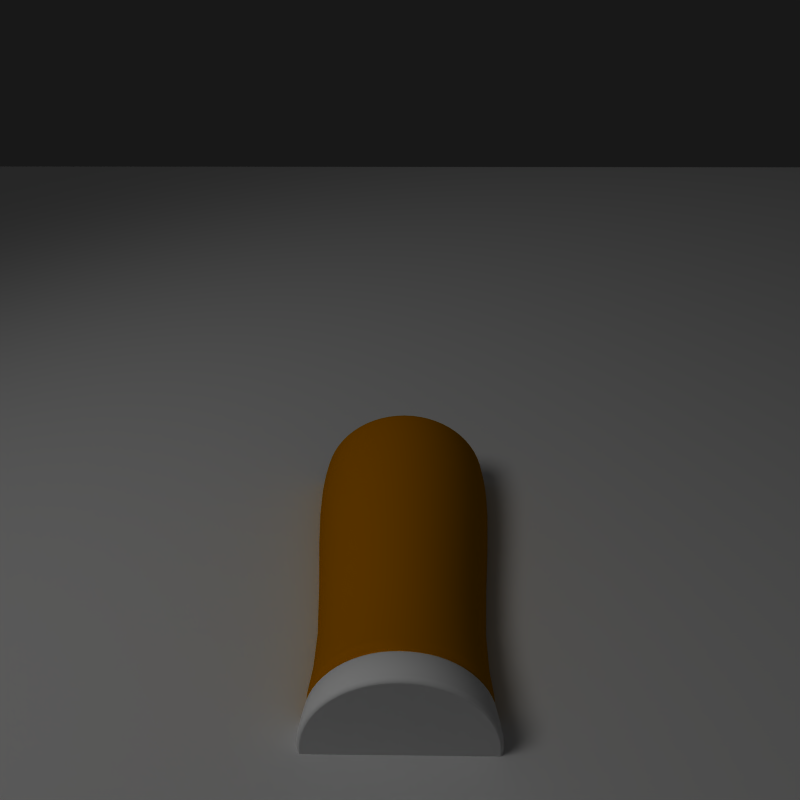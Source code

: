 # Source: beer08.blend  (saved by Blender 2.47.10; exported with 4.5.12 LTS)
import bpy
from mathutils import Matrix  # noqa: F401  (used for matrix-valued properties, if any)

bpy.ops.wm.read_factory_settings(use_empty=True)
scene = bpy.context.scene
scene.name = 'Scene'

# ---- collections
col_collection_1 = bpy.data.collections.new('Collection 1'); scene.collection.children.link(col_collection_1)
col_collection_11 = bpy.data.collections.new('Collection 11'); scene.collection.children.link(col_collection_11)

# ---- materials (node trees are filled in below, after node groups)
mat_foam = bpy.data.materials.new('Foam')
mat_foam.alpha_threshold = 0.0
mat_foam.diffuse_color = (1.0, 1.0, 1.0, 1.0)
mat_foam.roughness = 0.5
mat_foam.specular_intensity = 0.12
mat_glass_002 = bpy.data.materials.new('glass.002')
mat_glass_002.alpha_threshold = 0.0
mat_glass_002.diffuse_color = (0.9185, 0.9185, 0.9185, 1.0)
mat_glass_002.roughness = 0.5
mat_glass_002.specular_intensity = 0.619
mat_glass_002.line_color = (0.0, 0.0, 0.0, 0.1)
mat_beerglassmap = bpy.data.materials.new('BeerGlassMap')
mat_beerglassmap.alpha_threshold = 0.0
mat_beerglassmap.diffuse_color = (0.7272, 0.4188, 0.0, 1.0)
mat_beerglassmap.roughness = 0.5
mat_beerglassmap.specular_intensity = 0.0
mat_material_002 = bpy.data.materials.new('Material.002')
mat_material_002.alpha_threshold = 0.0
mat_material_002.roughness = 0.5
mat_material_002.specular_intensity = 0.0
mat_material_002.line_color = (0.0, 0.0, 0.0, 1.0)

# ---- material node trees

# ---- world
world_world = bpy.data.worlds.new('World'); scene.world = world_world
world_world.color = (0.09472, 0.09472, 0.09472)
world_world.use_sun_shadow = False
world_world.sun_shadow_jitter_overblur = 0.0
world_world.cycles.sampling_method = 'MANUAL'
world_world.cycles.sample_map_resolution = 256
world_world.light_settings.ao_factor = 0.5533

# ---- cameras
cam_camera = bpy.data.cameras.new('Camera')
cam_camera.passepartout_alpha = 0.3985
cam_camera.clip_end = 100.0
cam_camera.lens = 35.0
cam_camera.ortho_scale = 7.314
cam_camera.dof.focus_distance = 0.0
cam_camera.dof.aperture_fstop = 128.0

# ---- lights
light_lamp_004 = bpy.data.lights.new('Lamp.004', 'SUN')
light_lamp_004.transmission_factor = 0.0
light_lamp_004.angle = 1.571
light_lamp_004.energy = 0.3
light_lamp_004.shadow_buffer_clip_start = 0.5
light_lamp_004.shadow_soft_size = 1.0
light_lamp_004.shadow_cascade_max_distance = 1000.0
light_lamp_004.cycles.use_multiple_importance_sampling = False
light_lamp_003 = bpy.data.lights.new('Lamp.003', 'SPOT')
light_lamp_003.transmission_factor = 0.0
light_lamp_003.cutoff_distance = 9.251
light_lamp_003.energy = 300.0
light_lamp_003.shadow_buffer_clip_start = 3.352
light_lamp_003.shadow_soft_size = 1.0
light_lamp_003.shadow_maximum_resolution = 0.006
light_lamp_003.use_absolute_resolution = True
light_lamp_003.spot_blend = 0.9469
light_lamp_003.spot_size = 1.348
light_lamp_003.cycles.use_multiple_importance_sampling = False

# ---- meshes
me_tube_006 = bpy.data.meshes.new('Tube.006')
me_tube_006.from_pydata([(-0.0003805, 0.0002467, 0.01761), (0.1379, 0.1379, 0.01219), (0.1621, 0.1084, 0.01176), (0.1802, 0.07465, 0.01224), (0.1913, 0.03806, 0.0119), (0.195, 1.476e-05, 0.01225), (0.1913, -0.03804, 0.01309), (0.1802, -0.07462, 0.01217), (0.1621, -0.1083, 0.01134), (0.1379, -0.1379, 0.01053), (0.1083, -0.1622, 0.01177), (0.07462, -0.1802, 0.01035), (0.03803, -0.1913, 0.0115), (-2.278e-05, -0.195, 0.01251), (-0.03807, -0.1913, 0.01023), (-0.07466, -0.1802, 0.01206), (-0.1084, -0.1622, 0.01203), (-0.1379, -0.1379, 0.01208), (-0.1622, -0.1083, 0.01034), (-0.1802, -0.07462, 0.01024), (-0.1913, -0.03804, 0.01178), (-0.1951, 1.491e-05, 0.01124), (-0.1913, 0.03807, 0.009807), (-0.1802, 0.07465, 0.009837), (-0.1622, 0.1084, 0.01156), (-0.1379, 0.1379, 0.0117), (-0.1084, 0.1622, 0.01284), (-0.07466, 0.1802, 0.01221), (-0.03807, 0.1913, 0.01203), (-2.243e-05, 0.1951, 0.01068), (0.03803, 0.1913, 0.01152), (0.07462, 0.1802, 0.01145), (0.1083, 0.1622, 0.01224), (0.0948, 0.06368, 0.01767), (0.1054, 0.04392, 0.018), (0.1119, 0.02247, 0.01837), (0.1141, 0.0001683, 0.01871), (0.1119, -0.02214, 0.01819), (0.1054, -0.04358, 0.01822), (0.0948, -0.06335, 0.01976), (0.08058, -0.08067, 0.01934), (0.06326, -0.09489, 0.01845), (0.04349, -0.1055, 0.01909), (0.02204, -0.112, 0.01866), (-0.0002596, -0.1142, 0.01923), (-0.02256, -0.112, 0.01917), (-0.04401, -0.1055, 0.01797), (-0.06377, -0.09489, 0.01728), (-0.0811, -0.08067, 0.01945), (-0.09532, -0.06335, 0.01824), (-0.1059, -0.04358, 0.01853), (-0.1124, -0.02214, 0.0176), (-0.1146, 0.0001684, 0.01759), (-0.1124, 0.02247, 0.01713), (-0.1059, 0.04392, 0.01723), (-0.09532, 0.06368, 0.01876), (-0.0811, 0.08101, 0.01832), (-0.06377, 0.09522, 0.01964), (-0.04401, 0.1058, 0.01964), (-0.02256, 0.1123, 0.01921), (-0.0002594, 0.1145, 0.01893), (0.02204, 0.1123, 0.0177), (0.04349, 0.1058, 0.01713), (0.06326, 0.09522, 0.01743), (0.08058, 0.08101, 0.01849), (-0.0003103, 0.0002012, 0.004928), (0.1079, 0.1615, 0.00377), (0.0743, 0.1795, 0.003299), (0.03786, 0.1905, 0.003112), (-3.261e-05, 0.1943, 0.002977), (-0.03793, 0.1905, 0.003594), (-0.07436, 0.1795, 0.003572), (-0.1079, 0.1615, 0.003208), (-0.1374, 0.1374, 0.003094), (-0.1615, 0.1079, 0.00371), (-0.1795, 0.07435, 0.004241), (-0.1905, 0.03791, 0.003397), (-0.1943, 2.151e-05, 0.003424), (-0.1905, -0.03787, 0.002478), (-0.1795, -0.07431, 0.002438), (-0.1615, -0.1079, 0.003872), (-0.1374, -0.1373, 0.00353), (-0.1079, -0.1615, 0.002835), (-0.07436, -0.1794, 0.00375), (-0.03793, -0.1905, 0.003371), (-3.297e-05, -0.1942, 0.004071), (0.03786, -0.1905, 0.004648), (0.0743, -0.1794, 0.003433), (0.1079, -0.1615, 0.003209), (0.1373, -0.1373, 0.003346), (0.1615, -0.1079, 0.003923), (0.1794, -0.07431, 0.00327), (0.1905, -0.03787, 0.003812), (0.1942, 2.136e-05, 0.004267), (0.1905, 0.03791, 0.004267), (0.1794, 0.07435, 0.002698), (0.1615, 0.1079, 0.003629), (0.1373, 0.1374, 0.003956), (-0.0003123, 0.0002025, 0.009368), (0.1628, 0.1088, 0.008279), (0.1809, 0.07496, 0.008395), (0.192, 0.03822, 0.007669), (0.192, -0.03818, 0.008467), (0.1809, -0.07492, 0.008752), (0.1628, -0.1088, 0.007074), (0.1088, -0.1628, 0.007577), (0.03817, -0.192, 0.007477), (-3.269e-05, -0.1958, 0.007129), (-0.1088, -0.1628, 0.007695), (-0.1629, -0.1088, 0.007051), (-0.1809, 0.07496, 0.007906), (-0.1385, 0.1385, 0.008555), (-0.1088, 0.1628, 0.007263), (-0.07497, 0.1809, 0.008521), (-3.233e-05, 0.1958, 0.008363), (0.03817, 0.1921, 0.007808), (0.07491, 0.1809, 0.007987), (0.1958, 2.118e-05, 0.006897), (0.1384, -0.1384, 0.007827), (0.07491, -0.1809, 0.008322), (-0.03824, -0.192, 0.007288), (-0.07497, -0.1809, 0.007912), (-0.1385, -0.1384, 0.006803), (-0.1809, -0.07492, 0.008112), (-0.1921, -0.03818, 0.007839), (-0.1959, 2.134e-05, 0.007104), (-0.1921, 0.03822, 0.00798), (-0.1629, 0.1088, 0.008926), (-0.03824, 0.1921, 0.007458), (0.1088, 0.1628, 0.008549), (0.1384, 0.1385, 0.007526), (0.1394, 0.1395, 0.0004739), (0.1096, 0.164, 0.0004739), (-0.03851, 0.1935, 0.0004739), (-0.164, 0.1096, 0.0004739), (-0.1935, 0.0385, 0.0004739), (-0.1973, 2.105e-05, 0.0004739), (-0.1935, -0.03846, 0.0004738), (-0.1823, -0.07546, 0.000474), (-0.1395, -0.1395, 0.0004738), (-0.07552, -0.1822, 0.0004739), (-0.03851, -0.1934, 0.000474), (0.07545, -0.1822, 0.000474), (0.1394, -0.1395, 0.000474), (0.1972, 2.089e-05, 0.0004738), (0.07545, 0.1823, 0.000474), (0.03845, 0.1935, 0.000474), (-3.189e-05, 0.1973, 0.000474), (-0.07552, 0.1823, 0.0004739), (-0.1096, 0.164, 0.000474), (-0.1395, 0.1395, 0.0004738), (-0.1823, 0.07551, 0.0004739), (-0.164, -0.1096, 0.000474), (-0.1096, -0.164, 0.0004739), (-3.225e-05, -0.1972, 0.0004738), (0.03845, -0.1934, 0.000474), (0.1096, -0.164, 0.0004739), (0.164, -0.1096, 0.0004738), (0.1822, -0.07546, 0.0004739), (0.1934, -0.03846, 0.0004739), (0.1934, 0.0385, 0.0004739), (0.1822, 0.07551, 0.0004738), (0.164, 0.1096, 0.000474), (-0.0003139, 0.0002035, 0.001908), (-0.03957, -0.0585, 0.01753), (0.0496, 0.05015, 0.01768), (0.0389, 0.05893, 0.01756), (0.02669, 0.06546, 0.01754), (0.01344, 0.06948, 0.01759), (-0.0003342, 0.07083, 0.01772), (-0.01411, 0.06948, 0.01772), (-0.02736, 0.06546, 0.01777), (-0.03957, 0.05893, 0.01777), (-0.05027, 0.05015, 0.01764), (-0.05905, 0.03945, 0.0177), (-0.06557, 0.02724, 0.01755), (-0.06959, 0.01399, 0.01755), (-0.07095, 0.0002168, 0.01759), (-0.06959, -0.01356, 0.01757), (-0.06557, -0.02681, 0.01769), (-0.05905, -0.03901, 0.01764), (-0.05027, -0.04972, 0.01777), (-0.02736, -0.06502, 0.01761), (-0.01411, -0.06904, 0.01775), (-0.0003343, -0.0704, 0.01772), (0.01344, -0.06904, 0.01767), (0.02669, -0.06502, 0.01774), (0.0389, -0.0585, 0.01764), (0.0496, -0.04972, 0.01775), (0.05838, -0.03902, 0.01779), (0.06491, -0.02681, 0.01763), (0.06892, -0.01356, 0.01762), (0.07028, 0.0002167, 0.01769), (0.06892, 0.01399, 0.01765), (0.06491, 0.02724, 0.01762), (0.05838, 0.03945, 0.01758), (0.1399, 0.09368, 0.01457), (0.1555, 0.06455, 0.01505), (0.1651, 0.03295, 0.01507), (0.1683, 9.152e-05, 0.01549), (0.1651, -0.03277, 0.01568), (0.1555, -0.06437, 0.01514), (0.1399, -0.09349, 0.01558), (0.119, -0.119, 0.01484), (0.09344, -0.14, 0.01505), (0.06432, -0.1555, 0.01458), (0.03272, -0.1651, 0.01501), (-0.0001412, -0.1684, 0.01596), (-0.033, -0.1651, 0.01456), (-0.0646, -0.1555, 0.01493), (-0.09373, -0.14, 0.0145), (-0.1193, -0.119, 0.01584), (-0.1402, -0.09349, 0.01408), (-0.1558, -0.06437, 0.01419), (-0.1654, -0.03277, 0.01455), (-0.1686, 9.165e-05, 0.01423), (-0.1654, 0.03295, 0.01309), (-0.1558, 0.06455, 0.01317), (-0.1402, 0.09368, 0.01512), (-0.1193, 0.1192, 0.01494), (-0.09373, 0.1402, 0.01641), (-0.0646, 0.1557, 0.01604), (-0.033, 0.1653, 0.01567), (-0.0001409, 0.1685, 0.01469), (0.03272, 0.1653, 0.01445), (0.06432, 0.1557, 0.01406), (0.09345, 0.1402, 0.01472), (0.119, 0.1192, 0.01532), (0.1189, 0.1192, 0.008325), (0.09341, 0.1402, 0.009205), (-0.03304, 0.1653, 0.008267), (-0.1402, 0.0937, 0.009529), (-0.1654, 0.03297, 0.008716), (-0.1686, 0.000112, 0.007962), (-0.1654, -0.03275, 0.008594), (-0.1558, -0.06435, 0.008829), (-0.1193, -0.119, 0.007703), (-0.06464, -0.1555, 0.008658), (-0.03304, -0.1651, 0.008121), (0.06429, -0.1555, 0.00901), (0.1189, -0.119, 0.008584), (0.1683, 0.0001118, 0.007784), (0.1399, 0.0937, 0.008973), (0.1555, 0.06457, 0.009073), (0.165, 0.03297, 0.008448), (0.165, -0.03275, 0.009135), (0.1555, -0.06435, 0.00938), (0.1399, -0.09347, 0.007936), (0.09341, -0.1399, 0.008369), (0.03269, -0.1651, 0.008283), (-0.0001725, -0.1683, 0.007984), (-0.1402, -0.09347, 0.007916), (-0.1558, 0.06457, 0.008652), (-0.1193, 0.1192, 0.00921), (-0.09376, 0.1402, 0.008099), (-0.06463, 0.1557, 0.009181), (-0.0001722, 0.1686, 0.009045), (0.03269, 0.1653, 0.008568), (0.06429, 0.1557, 0.008722), (-0.09376, -0.1399, 0.00847), (-0.08519, -0.1271, 0.002525), (0.05839, 0.1415, 0.002525), (0.02968, 0.1502, 0.002525), (-0.0001728, 0.1531, 0.002525), (-0.05873, 0.1415, 0.002525), (-0.08519, 0.1274, 0.002525), (-0.1084, 0.1083, 0.002525), (-0.1416, 0.05867, 0.002525), (-0.1274, -0.08491, 0.002525), (-0.0001731, -0.1529, 0.002525), (0.02968, -0.15, 0.002525), (0.08485, -0.1271, 0.002525), (0.1271, -0.08491, 0.002525), (0.1412, -0.05845, 0.002525), (0.1499, -0.02974, 0.002525), (0.1499, 0.02997, 0.002525), (0.1412, 0.05867, 0.002525), (0.1271, 0.08513, 0.002525), (0.1529, 0.0001122, 0.002525), (0.108, -0.1081, 0.002525), (0.05839, -0.1413, 0.002525), (-0.03003, -0.15, 0.002525), (-0.05873, -0.1413, 0.002525), (-0.1084, -0.1081, 0.002525), (-0.1416, -0.05845, 0.002525), (-0.1503, -0.02974, 0.002525), (-0.1532, 0.0001123, 0.002525), (-0.1503, 0.02997, 0.002525), (-0.1274, 0.08513, 0.002525), (-0.03003, 0.1502, 0.002525), (0.08485, 0.1274, 0.002525), (0.108, 0.1083, 0.002525)], [], [(97, 66, 65), (67, 65, 66), (68, 65, 67), (69, 65, 68), (70, 65, 69), (71, 65, 70), (72, 65, 71), (73, 65, 72), (74, 65, 73), (75, 65, 74), (76, 65, 75), (77, 65, 76), (78, 65, 77), (79, 65, 78), (80, 65, 79), (81, 65, 80), (82, 65, 81), (83, 65, 82), (84, 65, 83), (85, 65, 84), (86, 65, 85), (87, 65, 86), (88, 65, 87), (89, 65, 88), (90, 65, 89), (91, 65, 90), (92, 65, 91), (93, 65, 92), (94, 65, 93), (95, 65, 94), (96, 65, 95), (97, 65, 96), (165, 0, 195), (64, 165, 195, 33), (195, 0, 194), (33, 195, 194, 34), (194, 0, 193), (34, 194, 193, 35), (193, 0, 192), (35, 193, 192, 36), (192, 0, 191), (36, 192, 191, 37), (191, 0, 190), (37, 191, 190, 38), (190, 0, 189), (38, 190, 189, 39), (189, 0, 188), (39, 189, 188, 40), (188, 0, 187), (40, 188, 187, 41), (187, 0, 186), (41, 187, 186, 42), (186, 0, 185), (42, 186, 185, 43), (185, 0, 184), (43, 185, 184, 44), (184, 0, 183), (44, 184, 183, 45), (183, 0, 182), (45, 183, 182, 46), (182, 0, 164), (46, 182, 164, 47), (164, 0, 181), (47, 164, 181, 48), (181, 0, 180), (48, 181, 180, 49), (180, 0, 179), (49, 180, 179, 50), (179, 0, 178), (50, 179, 178, 51), (178, 0, 177), (51, 178, 177, 52), (177, 0, 176), (52, 177, 176, 53), (176, 0, 175), (53, 176, 175, 54), (175, 0, 174), (54, 175, 174, 55), (174, 0, 173), (55, 174, 173, 56), (173, 0, 172), (56, 173, 172, 57), (172, 0, 171), (57, 172, 171, 58), (171, 0, 170), (58, 171, 170, 59), (170, 0, 169), (59, 170, 169, 60), (169, 0, 168), (60, 169, 168, 61), (168, 0, 167), (61, 168, 167, 62), (167, 0, 166), (62, 167, 166, 63), (166, 0, 165), (63, 166, 165, 64), (1, 227, 196, 2), (227, 64, 33, 196), (2, 196, 197, 3), (196, 33, 34, 197), (3, 197, 198, 4), (197, 34, 35, 198), (4, 198, 199, 5), (198, 35, 36, 199), (5, 199, 200, 6), (199, 36, 37, 200), (6, 200, 201, 7), (200, 37, 38, 201), (7, 201, 202, 8), (201, 38, 39, 202), (8, 202, 203, 9), (202, 39, 40, 203), (9, 203, 204, 10), (203, 40, 41, 204), (10, 204, 205, 11), (204, 41, 42, 205), (11, 205, 206, 12), (205, 42, 43, 206), (12, 206, 207, 13), (206, 43, 44, 207), (13, 207, 208, 14), (207, 44, 45, 208), (14, 208, 209, 15), (208, 45, 46, 209), (15, 209, 210, 16), (209, 46, 47, 210), (16, 210, 211, 17), (210, 47, 48, 211), (17, 211, 212, 18), (211, 48, 49, 212), (18, 212, 213, 19), (212, 49, 50, 213), (19, 213, 214, 20), (213, 50, 51, 214), (20, 214, 215, 21), (214, 51, 52, 215), (21, 215, 216, 22), (215, 52, 53, 216), (22, 216, 217, 23), (216, 53, 54, 217), (23, 217, 218, 24), (217, 54, 55, 218), (24, 218, 219, 25), (218, 55, 56, 219), (25, 219, 220, 26), (219, 56, 57, 220), (26, 220, 221, 27), (220, 57, 58, 221), (27, 221, 222, 28), (221, 58, 59, 222), (28, 222, 223, 29), (222, 59, 60, 223), (29, 223, 224, 30), (223, 60, 61, 224), (30, 224, 225, 31), (224, 61, 62, 225), (31, 225, 226, 32), (225, 62, 63, 226), (32, 226, 227, 1), (226, 63, 64, 227), (228, 98, 242), (130, 228, 242, 99), (242, 98, 243), (99, 242, 243, 100), (243, 98, 244), (100, 243, 244, 101), (244, 98, 241), (101, 244, 241, 117), (241, 98, 245), (117, 241, 245, 102), (245, 98, 246), (102, 245, 246, 103), (246, 98, 247), (103, 246, 247, 104), (247, 98, 240), (104, 247, 240, 118), (240, 98, 248), (118, 240, 248, 105), (248, 98, 239), (105, 248, 239, 119), (239, 98, 249), (119, 239, 249, 106), (249, 98, 250), (106, 249, 250, 107), (250, 98, 238), (107, 250, 238, 120), (238, 98, 237), (120, 238, 237, 121), (237, 98, 259), (121, 237, 259, 108), (259, 98, 236), (108, 259, 236, 122), (236, 98, 251), (122, 236, 251, 109), (251, 98, 235), (109, 251, 235, 123), (235, 98, 234), (123, 235, 234, 124), (234, 98, 233), (124, 234, 233, 125), (233, 98, 232), (125, 233, 232, 126), (232, 98, 252), (126, 232, 252, 110), (252, 98, 231), (110, 252, 231, 127), (231, 98, 253), (127, 231, 253, 111), (253, 98, 254), (111, 253, 254, 112), (254, 98, 255), (112, 254, 255, 113), (255, 98, 230), (113, 255, 230, 128), (230, 98, 256), (128, 230, 256, 114), (256, 98, 257), (114, 256, 257, 115), (257, 98, 258), (115, 257, 258, 116), (258, 98, 229), (116, 258, 229, 129), (229, 98, 228), (129, 229, 228, 130), (290, 163, 291), (132, 290, 291, 131), (261, 163, 290), (145, 261, 290, 132), (262, 163, 261), (146, 262, 261, 145), (263, 163, 262), (147, 263, 262, 146), (289, 163, 263), (133, 289, 263, 147), (264, 163, 289), (148, 264, 289, 133), (265, 163, 264), (149, 265, 264, 148), (266, 163, 265), (150, 266, 265, 149), (288, 163, 266), (134, 288, 266, 150), (267, 163, 288), (151, 267, 288, 134), (287, 163, 267), (135, 287, 267, 151), (286, 163, 287), (136, 286, 287, 135), (285, 163, 286), (137, 285, 286, 136), (284, 163, 285), (138, 284, 285, 137), (268, 163, 284), (152, 268, 284, 138), (283, 163, 268), (139, 283, 268, 152), (260, 163, 283), (153, 260, 283, 139), (282, 163, 260), (140, 282, 260, 153), (281, 163, 282), (141, 281, 282, 140), (269, 163, 281), (154, 269, 281, 141), (270, 163, 269), (155, 270, 269, 154), (280, 163, 270), (142, 280, 270, 155), (271, 163, 280), (156, 271, 280, 142), (279, 163, 271), (143, 279, 271, 156), (272, 163, 279), (157, 272, 279, 143), (273, 163, 272), (158, 273, 272, 157), (274, 163, 273), (159, 274, 273, 158), (278, 163, 274), (144, 278, 274, 159), (275, 163, 278), (160, 275, 278, 144), (276, 163, 275), (161, 276, 275, 160), (277, 163, 276), (162, 277, 276, 161), (291, 163, 277), (131, 291, 277, 162)])
me_tube_006.polygons.foreach_set('use_smooth', [True] * 288)
_k = {(1, 2): 1.0, (2, 3): 1.0, (3, 4): 1.0, (4, 5): 1.0, (5, 6): 1.0, (6, 7): 1.0, (7, 8): 1.0, (8, 9): 1.0, (9, 10): 1.0, (10, 11): 1.0, (11, 12): 1.0, (12, 13): 1.0, (13, 14): 1.0, (14, 15): 1.0, (15, 16): 1.0, (16, 17): 1.0, (17, 18): 1.0, (18, 19): 1.0, (19, 20): 1.0, (20, 21): 1.0, (21, 22): 1.0, (22, 23): 1.0, (23, 24): 1.0, (24, 25): 1.0, (25, 26): 1.0, (26, 27): 1.0, (27, 28): 1.0, (28, 29): 1.0, (29, 30): 1.0, (30, 31): 1.0, (31, 32): 1.0, (1, 32): 1.0, (66, 97): 1.0, (66, 67): 1.0, (67, 68): 1.0, (68, 69): 1.0, (69, 70): 1.0, (70, 71): 1.0, (71, 72): 1.0, (72, 73): 1.0, (73, 74): 1.0, (74, 75): 1.0, (75, 76): 1.0, (76, 77): 1.0, (77, 78): 1.0, (78, 79): 1.0, (79, 80): 1.0, (80, 81): 1.0, (81, 82): 1.0, (82, 83): 1.0, (83, 84): 1.0, (84, 85): 1.0, (85, 86): 1.0, (86, 87): 1.0, (87, 88): 1.0, (88, 89): 1.0, (89, 90): 1.0, (90, 91): 1.0, (91, 92): 1.0, (92, 93): 1.0, (93, 94): 1.0, (94, 95): 1.0, (95, 96): 1.0, (96, 97): 1.0, (99, 100): 1.0, (100, 101): 1.0, (102, 103): 1.0, (103, 104): 1.0, (106, 107): 1.0, (111, 112): 1.0, (112, 113): 1.0, (114, 115): 1.0, (115, 116): 1.0, (145, 146): 1.0, (146, 147): 1.0, (148, 149): 1.0, (149, 150): 1.0, (154, 155): 1.0, (157, 158): 1.0, (158, 159): 1.0, (160, 161): 1.0, (161, 162): 1.0}
me_tube_006.attributes.new('crease_edge', 'FLOAT', 'EDGE').data.foreach_set('value', [_k.get((min(e.vertices), max(e.vertices)), 0.0) for e in me_tube_006.edges])
me_tube_006.materials.append(mat_foam)
me_tube_006.use_remesh_preserve_volume = False
me_tube_006.use_remesh_preserve_attributes = False
me_tube_006.use_mirror_vertex_groups = False
me_tube_006.update()
me_tube_005 = bpy.data.meshes.new('Tube.005')
me_tube_005.from_pydata([(0.6772, 0.4529, 0.2035), (0.5759, 0.5762, 0.2034), (0.799, 0.1594, 0.2035), (0.3121, -0.7526, 0.2038), (-0.3118, -0.7527, 0.2038), (-0.7993, -0.1585, 0.2037), (-0.7991, 0.1595, 0.2037), (-0.4523, 0.6777, 0.2035), (0.7526, 0.3121, 0.2035), (0.8148, 0.0004875, 0.2036), (0.6778, -0.4523, 0.2037), (0.0001747, -0.8148, 0.2038), (-0.1589, -0.7991, 0.2038), (-0.4528, -0.6774, 0.2038), (-0.8148, 0.0004841, 0.2037), (-0.6772, 0.4531, 0.2036), (0.4524, 0.6773, 0.2034), (0.7061, 0.472, 0.01455), (0.6004, 0.6006, 0.01453), (0.472, -0.7061, 0.01467), (0.3252, -0.7846, 0.01467), (8.653e-05, 0.8493, 0.01453), (0.1657, 0.8329, 0.01452), (0.8493, 0.0002488, 0.0146), (0.8331, -0.1654, 0.01462), (0.7063, -0.4716, 0.01464), (0.6007, -0.6004, 0.01466), (0.1658, -0.8329, 0.01468), (8.311e-05, -0.8493, 0.01469), (-0.1657, -0.833, 0.01469), (-0.7062, -0.4717, 0.01468), (-0.7847, -0.3248, 0.01467), (-0.7846, 0.3253, 0.01463), (-0.7061, 0.4721, 0.01461), (-0.6004, 0.6007, 0.01459), (-0.3249, 0.7847, 0.01456), (-0.1656, 0.833, 0.01454), (0.325, 0.7846, 0.01451), (0.4718, 0.7062, 0.01452), (-0.4717, 0.7063, 0.01458), (-0.833, 0.166, 0.01464), (-0.8493, 0.0002478, 0.01465), (-0.833, -0.1655, 0.01466), (-0.6006, -0.6005, 0.01469), (-0.4719, -0.7061, 0.01469), (-0.325, -0.7846, 0.01469), (0.7848, -0.3248, 0.01463), (0.833, 0.1659, 0.01458), (0.7846, 0.3252, 0.01456), (0.6484, 0.4336, 0.2058), (0.5513, 0.5516, 0.2058), (0.4337, -0.6483, 0.2061), (0.2988, -0.7205, 0.2061), (0.0001833, 0.7799, 0.2058), (0.1522, 0.7649, 0.2058), (0.7801, 0.0004945, 0.2059), (0.7652, -0.1517, 0.2059), (0.6489, -0.433, 0.206), (0.5519, -0.5512, 0.206), (0.1524, -0.7649, 0.2061), (0.0001775, -0.78, 0.2061), (-0.1521, -0.765, 0.2061), (-0.6487, -0.4331, 0.2061), (-0.7208, -0.2981, 0.2061), (-0.7205, 0.299, 0.2059), (-0.6483, 0.4338, 0.2059), (-0.5513, 0.5519, 0.2059), (-0.2982, 0.7208, 0.2058), (-0.1519, 0.765, 0.2058), (0.2984, 0.7205, 0.2058), (0.4332, 0.6485, 0.2058), (-0.433, 0.6488, 0.2058), (-0.765, 0.1527, 0.206), (-0.7801, 0.0004914, 0.206), (-0.7651, -0.1517, 0.206), (-0.5517, -0.5514, 0.2061), (-0.4334, -0.6484, 0.2061), (-0.2985, -0.7206, 0.2061), (0.7209, -0.298, 0.206), (0.765, 0.1526, 0.2058), (0.7205, 0.2989, 0.2058), (0.572, 0.5722, -0.0001392), (0.6726, 0.4496, -0.0001234), (0.3098, -0.7474, 1.907e-06), (0.4497, -0.6726, -6.437e-06), (8.673e-05, 0.8091, -0.0001427), (0.1579, 0.7935, -0.0001539), (0.7936, -0.1576, -5.615e-05), (0.8091, 0.0002495, -7.212e-05), (0.5723, -0.5719, -1.645e-05), (0.6729, -0.4493, -2.813e-05), (0.158, -0.7935, 8.464e-06), (8.345e-05, -0.809, 1.299e-05), (-0.1578, -0.7935, 1.562e-05), (-0.7476, -0.3094, 1.192e-07), (-0.6728, -0.4494, 7.033e-06), (-0.6726, 0.4497, -5.996e-05), (-0.7474, 0.3099, -4.494e-05), (-0.572, 0.5723, -7.606e-05), (-0.3095, 0.7476, -0.0001104), (-0.1577, 0.7936, -0.0001273), (0.4494, 0.6727, -0.0001518), (0.3096, 0.7475, -0.0001574), (-0.4494, 0.6729, -9.298e-05), (-0.7935, 0.1581, -3.135e-05), (-0.8091, 0.0002485, -1.907e-05), (-0.7936, -0.1576, -8.702e-06), (-0.5722, -0.572, 1.204e-05), (-0.4495, -0.6727, 1.526e-05), (-0.3096, -0.7474, 1.633e-05), (0.7476, -0.3094, -4.148e-05), (0.7935, 0.1581, -8.893e-05), (0.7474, 0.3098, -0.0001062), (0.453, -0.6773, 0.2037), (0.0001809, 0.8146, 0.2034), (0.159, 0.7989, 0.2034), (0.7993, -0.1585, 0.2036), (0.5765, -0.5758, 0.2037), (0.1592, -0.7991, 0.2038), (-0.7529, -0.3115, 0.2038), (-0.6776, -0.4524, 0.2038), (-0.7526, 0.3123, 0.2036), (-0.5758, 0.5765, 0.2036), (-0.3115, 0.7528, 0.2035), (-0.1587, 0.7991, 0.2034), (0.3117, 0.7525, 0.2034), (-0.5763, -0.576, 0.2038), (0.753, -0.3113, 0.2037), (0.5818, 0.5821, 0.1981), (0.6842, 0.4575, 0.1981), (0.7603, 0.3153, 0.1981), (0.8073, 0.161, 0.1982), (0.7608, -0.3146, 0.1982), (0.6848, -0.457, 0.1983), (0.4577, -0.6843, 0.1983), (0.3153, -0.7604, 0.1983), (-0.5823, -0.582, 0.1984), (-0.6847, -0.4571, 0.1983), (-0.7607, -0.3147, 0.1983), (-0.8075, -0.1602, 0.1983), (-0.7604, 0.3155, 0.1982), (-0.457, 0.6847, 0.1982), (-0.1603, 0.8073, 0.1981), (0.1606, 0.8071, 0.1981), (0.3149, 0.7603, 0.1981), (-0.1779, -0.9058, 2.323), (-0.5153, -0.766, 2.323), (-0.8599, -0.346, 2.323), (-0.1779, 0.9297, 2.323), (0.5244, 0.79, 2.323), (0.1872, 0.9297, 2.323), (-0.3534, 0.8765, 2.323), (-0.8598, 0.3702, 2.323), (0.004659, -0.9237, 2.323), (0.6664, -0.6496, 2.323), (0.7827, -0.5078, 2.323), (0.9403, 0.01212, 2.323), (0.9223, 0.1947, 2.323), (0.7826, 0.5319, 2.323), (0.6662, 0.6737, 2.323), (0.1391, 0.6897, 0.1893), (0.003991, 0.7031, 0.1893), (-0.4862, 0.5005, 0.1894), (-0.5725, 0.3955, 0.1894), (-0.6366, 0.2757, 0.1894), (-0.6896, 0.01036, 0.1895), (-0.6763, -0.125, 0.1895), (-0.4866, -0.4802, 0.1895), (-0.3815, -0.5665, 0.1895), (0.003991, -0.6834, 0.1895), (0.6446, -0.255, 0.1895), (0.6972, 0.01035, 0.1894), (0.6838, 0.1456, 0.1894), (0.5801, 0.3953, 0.1893), (0.4939, 0.5002, 0.1893), (0.3627, 0.8765, 2.323), (-0.5152, 0.7901, 2.323), (-0.7733, 0.532, 2.323), (-0.9311, 0.01212, 2.323), (-0.7735, -0.5078, 2.323), (0.1872, -0.9057, 2.323), (0.3628, -0.8525, 2.323), (0.8692, -0.346, 2.323), (0.9224, -0.1704, 2.323), (0.6442, 0.2755, 0.1894), (0.684, -0.1249, 0.1894), (0.5806, -0.3749, 0.1895), (0.4944, -0.4801, 0.1895), (0.3894, -0.5664, 0.1895), (0.2695, -0.6305, 0.1895), (0.1393, -0.6701, 0.1895), (-0.1314, -0.6701, 0.1895), (-0.2615, -0.6306, 0.1895), (-0.5728, -0.3751, 0.1895), (-0.6369, -0.2551, 0.1895), (-0.6762, 0.1456, 0.1895), (-0.3811, 0.5866, 0.1894), (-0.2612, 0.6506, 0.1893), (-0.1312, 0.6899, 0.1893), (0.2691, 0.6503, 0.1893), (0.3888, 0.5863, 0.1893), (0.6775, 0.4531, 0.2101), (0.7993, 0.1595, 0.2102), (0.7533, -0.3114, 0.2103), (0.4532, -0.6774, 0.2103), (0.3122, -0.7528, 0.2104), (-0.3119, -0.7529, 0.2104), (-0.7993, 0.1596, 0.2103), (-0.4525, 0.678, 0.2102), (0.6734, 0.674, 2.327), (0.9339, 0.1866, 2.327), (0.5767, -0.576, 0.2103), (0.0003227, -0.951, 2.327), (-0.1589, -0.7993, 0.2104), (-0.5285, -0.7906, 2.327), (-0.6778, -0.4525, 0.2104), (-0.7531, -0.3115, 0.2103), (-0.9333, -0.1848, 2.327), (-0.8151, 0.0005246, 0.2103), (-0.8791, 0.3652, 2.327), (-0.6774, 0.4533, 0.2102), (-0.1587, 0.7994, 0.2101), (0.000318, 0.9528, 2.327), (0.186, 0.9345, 2.327), (0.3118, 0.7528, 0.2101), (0.8691, 0.3702, 2.323), (0.5246, -0.766, 2.323), (-0.3535, -0.8525, 2.323), (-0.6571, -0.6496, 2.323), (-0.9132, -0.1704, 2.323), (-0.9131, 0.1947, 2.323), (-0.657, 0.6737, 2.323), (0.00465, 0.9477, 2.323), (0.7918, 0.5297, 2.327), (0.8797, 0.3652, 2.327), (0.9522, 0.000903, 2.327), (0.9339, -0.1848, 2.327), (0.8797, -0.3634, 2.327), (0.7918, -0.5279, 2.327), (0.6734, -0.6722, 2.327), (0.5292, -0.7906, 2.327), (0.3646, -0.8785, 2.327), (0.186, -0.9327, 2.327), (-0.1854, -0.9327, 2.327), (-0.3639, -0.8785, 2.327), (-0.6728, -0.6722, 2.327), (-0.7911, -0.5279, 2.327), (-0.8791, -0.3634, 2.327), (-0.9516, 0.000902, 2.327), (-0.9333, 0.1866, 2.327), (-0.7911, 0.5297, 2.327), (-0.6728, 0.674, 2.327), (-0.5285, 0.7924, 2.327), (-0.364, 0.8803, 2.327), (-0.1854, 0.9345, 2.327), (0.3646, 0.8803, 2.327), (0.5292, 0.7924, 2.327), (0.7528, 0.3123, 0.2101), (0.8151, 0.0005279, 0.2102), (0.7995, -0.1585, 0.2102), (0.678, -0.4524, 0.2103), (0.1593, -0.7993, 0.2104), (-0.576, 0.5767, 0.2102), (-0.3115, 0.7531, 0.2101), (0.4526, 0.6776, 0.2101), (-0.7528, 0.3124, 0.2102), (-0.4529, -0.6776, 0.2104), (0.0001904, -0.815, 0.2104), (0.5761, 0.5764, 0.2101), (-0.7995, -0.1585, 0.2103), (0.0001962, 0.8149, 0.2101), (0.1591, 0.7992, 0.2101), (-0.5764, -0.5761, 0.2104), (0.5562, 0.5626, 0.2263), (0.6534, 0.4443, 0.2264), (0.7257, 0.3093, 0.2264), (0.7703, 0.1628, 0.2264), (0.7854, 0.01041, 0.2264), (0.7705, -0.142, 0.2265), (0.7261, -0.2887, 0.2265), (0.654, -0.4239, 0.2265), (0.5568, -0.5424, 0.2265), (0.4384, -0.6397, 0.2265), (0.3032, -0.712, 0.2265), (0.1566, -0.7565, 0.2265), (0.004012, -0.7716, 0.2265), (-0.1486, -0.7566, 0.2265), (-0.2953, -0.7121, 0.2265), (-0.4305, -0.6398, 0.2265), (-0.549, -0.5426, 0.2265), (-0.6462, -0.424, 0.2265), (-0.7184, -0.2888, 0.2265), (-0.7628, -0.1421, 0.2265), (-0.7778, 0.01042, 0.2265), (-0.7627, 0.1629, 0.2265), (-0.7181, 0.3095, 0.2265), (-0.6458, 0.4446, 0.2265), (-0.5485, 0.5629, 0.2264), (-0.43, 0.66, 0.2264), (-0.2949, 0.7321, 0.2264), (-0.1483, 0.7764, 0.2263), (0.004012, 0.7913, 0.2263), (0.1563, 0.7762, 0.2263), (0.3028, 0.7317, 0.2263), (0.4378, 0.6596, 0.2263), (0.6916, 0.2874, 0.6587), (0.7486, 0.001061, 0.6587), (0.6225, -0.4146, 0.6587), (0.5295, -0.528, 0.6587), (0.1464, -0.7328, 0.6587), (-0.1456, -0.7328, 0.6587), (-0.6217, -0.4146, 0.6587), (-0.7478, 0.00106, 0.6587), (-0.2859, 0.6923, 0.6587), (0.2867, 0.6922, 0.6587), (-0.6908, 0.2874, 0.6587), (-0.4153, -0.6211, 0.6587), (0.0003999, -0.7472, 0.6587), (0.7342, 0.147, 0.6587), (-0.7334, -0.1449, 0.6587), (0.0003982, 0.7492, 0.6587), (-0.4153, 0.6231, 0.6587), (-0.2859, -0.6902, 0.6587), (0.2867, -0.6902, 0.6587), (0.4161, -0.621, 0.6587), (0.6916, -0.2853, 0.6587), (0.6225, 0.4167, 0.6587), (-0.5287, -0.528, 0.6587), (-0.7334, 0.147, 0.6587), (0.1464, 0.7348, 0.6587), (0.5294, 0.5301, 0.6587), (0.416, 0.6231, 0.6587), (-0.1456, 0.7348, 0.6587), (-0.5286, 0.5301, 0.6587), (-0.6217, 0.4167, 0.6587), (-0.6909, -0.2853, 0.6587), (0.7342, -0.1449, 0.6587), (0.7257, 0.1535, 0.6619), (0.6841, -0.2719, 0.6641), (0.5246, -0.5109, 0.6653), (0.413, -0.6026, 0.6658), (0.2857, -0.6707, 0.6662), (0.003814, -0.7268, 0.6667), (-0.1399, -0.7127, 0.6668), (-0.7186, -0.1338, 0.6657), (-0.6083, 0.4189, 0.6632), (-0.5167, 0.5304, 0.6625), (-0.4051, 0.6219, 0.6616), (-0.1397, 0.7316, 0.66), (0.1473, 0.7314, 0.6587), (0.4125, 0.6216, 0.6588), (0.2853, 0.6895, 0.6585), (0.003806, 0.7456, 0.6592), (-0.2778, 0.6898, 0.6608), (-0.6765, 0.2917, 0.664), (-0.7185, 0.1536, 0.6646), (-0.7327, 0.009891, 0.6652), (-0.6768, -0.272, 0.6661), (-0.6087, -0.3994, 0.6664), (-0.5171, -0.5111, 0.6666), (-0.4055, -0.6027, 0.6668), (-0.2781, -0.6708, 0.6668), (0.1475, -0.7127, 0.6665), (0.6161, -0.3993, 0.6647), (0.7259, -0.1337, 0.6634), (0.74, 0.009888, 0.6627), (0.6837, 0.2915, 0.661), (0.6156, 0.4187, 0.6602), (0.5241, 0.5301, 0.6594), (0.8662, 0.3592, 1.605), (0.9376, 0.0004782, 1.605), (0.7796, -0.5203, 1.605), (0.663, -0.6624, 1.605), (0.1831, -0.9189, 1.605), (-0.1827, -0.9189, 1.605), (-0.7793, -0.5203, 1.605), (-0.9373, 0.0004773, 1.605), (-0.3586, 0.8665, 1.605), (0.3589, 0.8665, 1.605), (-0.8659, 0.3592, 1.605), (-0.5206, -0.779, 1.605), (0.0001739, -0.937, 1.605), (0.9196, 0.1834, 1.605), (-0.9192, -0.1824, 1.605), (0.0001702, 0.9379, 1.605), (-0.5206, 0.7799, 1.605), (-0.3586, -0.8656, 1.605), (0.3589, -0.8656, 1.605), (0.521, -0.779, 1.605), (0.8662, -0.3583, 1.605), (0.7796, 0.5213, 1.605), (-0.6627, -0.6624, 1.605), (-0.9192, 0.1834, 1.605), (0.183, 0.9199, 1.605), (0.663, 0.6633, 1.605), (0.521, 0.7799, 1.605), (-0.1827, 0.9199, 1.605), (-0.6627, 0.6633, 1.605), (-0.7793, 0.5213, 1.605), (-0.8659, -0.3583, 1.605), (0.9196, -0.1824, 1.605), (0.893, 0.1882, 1.587), (0.8416, -0.3354, 1.587), (0.6452, -0.6294, 1.588), (0.5079, -0.7422, 1.588), (0.3512, -0.8259, 1.588), (0.004399, -0.895, 1.588), (-0.1724, -0.8776, 1.588), (-0.8845, -0.1654, 1.588), (-0.749, 0.5148, 1.587), (-0.6363, 0.6521, 1.587), (-0.4989, 0.7647, 1.587), (-0.1723, 0.8998, 1.586), (0.1811, 0.8998, 1.585), (0.5076, 0.7645, 1.585), (0.351, 0.8482, 1.585), (0.00439, 0.9172, 1.586), (-0.3423, 0.8483, 1.586), (-0.8328, 0.3582, 1.587), (-0.8844, 0.1882, 1.588), (-0.9018, 0.01141, 1.588), (-0.8329, -0.3354, 1.588), (-0.7492, -0.4921, 1.588), (-0.6365, -0.6295, 1.588), (-0.4992, -0.7422, 1.588), (-0.3425, -0.826, 1.588), (0.1812, -0.8775, 1.588), (0.7579, -0.4921, 1.588), (0.8931, -0.1654, 1.587), (0.9104, 0.01141, 1.587), (0.8414, 0.3581, 1.586), (0.7576, 0.5147, 1.586), (0.6449, 0.6519, 1.586), (0.5235, -0.7644, 2.274), (-0.9113, -0.1701, 2.274), (-0.6556, 0.6723, 2.274), (0.004633, 0.9457, 2.274), (-0.9112, 0.1942, 2.274), (-0.6557, -0.6483, 2.274), (-0.3528, -0.8508, 2.274), (0.8672, 0.3694, 2.274), (0.6648, 0.6722, 2.274), (0.7809, 0.5308, 2.274), (0.9383, 0.01207, 2.274), (0.7811, -0.5067, 2.274), (-0.858, 0.3694, 2.274), (-0.3527, 0.8746, 2.274), (0.5233, 0.7883, 2.274), (0.1868, 0.9277, 2.274), (0.004642, -0.9218, 2.274), (0.665, -0.6482, 2.274), (0.9204, 0.1942, 2.274), (0.362, -0.8507, 2.274), (-0.1776, -0.9039, 2.274), (-0.7717, 0.5308, 2.274), (-0.5141, 0.7884, 2.274), (-0.1775, 0.9277, 2.274), (0.3619, 0.8746, 2.274), (-0.9292, 0.01207, 2.274), (-0.8581, -0.3453, 2.274), (-0.5142, -0.7644, 2.274), (0.1868, -0.9039, 2.274), (0.9204, -0.1701, 2.274), (-0.7719, -0.5068, 2.274), (0.8673, -0.3453, 2.274), (0.8789, 0.3648, 2.279), (0.9512, 0.0008748, 2.279), (0.791, -0.5274, 2.279), (0.6727, -0.6715, 2.279), (0.1858, -0.9318, 2.279), (-0.1852, -0.9318, 2.279), (-0.7904, -0.5274, 2.279), (-0.9506, 0.0008739, 2.279), (-0.3636, 0.8794, 2.279), (0.3642, 0.8794, 2.279), (-0.8782, 0.3648, 2.279), (-0.528, -0.7898, 2.279), (0.0003128, -0.95, 2.279), (0.933, 0.1864, 2.279), (-0.9323, -0.1846, 2.279), (0.0003082, 0.9518, 2.279), (-0.528, 0.7915, 2.279), (-0.3636, -0.8777, 2.279), (0.3642, -0.8777, 2.279), (0.5286, -0.7898, 2.279), (0.8789, -0.363, 2.279), (0.791, 0.5292, 2.279), (-0.6721, -0.6715, 2.279), (-0.9323, 0.1864, 2.279), (0.1858, 0.9335, 2.279), (0.6727, 0.6733, 2.279), (0.5286, 0.7915, 2.279), (-0.1852, 0.9335, 2.279), (-0.6721, 0.6733, 2.279), (-0.7904, 0.5292, 2.279), (-0.8782, -0.363, 2.279), (0.933, -0.1846, 2.279), (-0.315, -0.7605, 0.1984), (-0.8074, 0.1611, 0.1983), (-0.6842, 0.4578, 0.1982), (-0.8233, 0.0004646, 0.1983), (-0.1605, -0.8074, 0.1984), (0.5824, -0.5818, 0.1983), (0.8232, 0.0004679, 0.1982), (0.8075, -0.1601, 0.1982), (0.1609, -0.8073, 0.1984), (0.0001669, -0.8232, 0.1984), (-0.4574, -0.6844, 0.1984), (-0.5818, 0.5824, 0.1982), (-0.3147, 0.7606, 0.1981), (0.4571, 0.6843, 0.1981), (0.0001732, 0.823, 0.1981), (0.9044, 0.3752, 2.104), (0.9789, 0.0006767, 2.104), (0.814, -0.5431, 2.104), (0.6923, -0.6914, 2.104), (0.1912, -0.9592, 2.104), (-0.1907, -0.9592, 2.104), (-0.8135, -0.5431, 2.104), (-0.9785, 0.0006758, 2.104), (-0.3743, 0.9049, 2.104), (0.3748, 0.9049, 2.104), (-0.904, 0.3752, 2.104), (-0.5435, -0.8131, 2.104), (0.0002435, -0.978, 2.104), (0.9601, 0.1916, 2.104), (-0.9597, -0.1903, 2.104), (0.0002392, 0.9794, 2.104), (-0.5435, 0.8144, 2.104), (-0.3743, -0.9035, 2.104), (0.3748, -0.9035, 2.104), (0.544, -0.8131, 2.104), (0.9044, -0.3739, 2.104), (0.814, 0.5444, 2.104), (-0.6918, -0.6914, 2.104), (-0.9596, 0.1916, 2.104), (0.1912, 0.9606, 2.104), (0.6923, 0.6927, 2.104), (0.544, 0.8144, 2.104), (-0.1907, 0.9606, 2.104), (-0.6918, 0.6927, 2.104), (-0.8135, 0.5444, 2.104), (-0.904, -0.3739, 2.104), (0.9601, -0.1903, 2.104), (0.5345, -0.7808, 2.093), (-0.9307, -0.1739, 2.093), (-0.6695, 0.6864, 2.092), (0.004668, 0.9655, 2.092), (-0.9306, 0.1982, 2.093), (-0.6698, -0.6623, 2.093), (-0.3603, -0.8691, 2.093), (0.8855, 0.377, 2.092), (0.6788, 0.6863, 2.092), (0.7974, 0.5418, 2.092), (0.9582, 0.01215, 2.092), (0.7976, -0.5177, 2.093), (-0.8763, 0.3771, 2.093), (-0.3602, 0.893, 2.092), (0.5343, 0.8048, 2.092), (0.1906, 0.9471, 2.092), (0.004677, -0.9416, 2.093), (0.679, -0.6622, 2.093), (0.9398, 0.1982, 2.092), (0.3697, -0.869, 2.093), (-0.1814, -0.9233, 2.093), (-0.7882, 0.5419, 2.092), (-0.525, 0.8049, 2.092), (-0.1813, 0.9472, 2.092), (0.3695, 0.8929, 2.092), (-0.949, 0.01215, 2.093), (-0.8765, -0.3528, 2.093), (-0.5252, -0.7809, 2.093), (0.1907, -0.9233, 2.093), (0.9399, -0.1739, 2.092), (-0.7884, -0.5177, 2.093), (0.8857, -0.3528, 2.093)], [], [(49, 0, 1, 50), (3, 113, 51, 52), (114, 53, 54, 115), (9, 55, 56, 116), (10, 57, 58, 117), (11, 118, 59, 60), (11, 60, 61, 12), (119, 120, 62, 63), (121, 64, 65, 15), (15, 65, 66, 122), (123, 67, 68, 124), (125, 69, 70, 16), (1, 16, 70, 50), (115, 54, 69, 125), (114, 124, 68, 53), (7, 71, 67, 123), (7, 122, 66, 71), (121, 6, 72, 64), (6, 14, 73, 72), (5, 74, 73, 14), (5, 119, 63, 74), (120, 126, 75, 62), (13, 76, 75, 126), (4, 77, 76, 13), (4, 12, 61, 77), (118, 3, 52, 59), (113, 117, 58, 51), (127, 78, 57, 10), (127, 116, 56, 78), (2, 79, 55, 9), (8, 80, 79, 2), (8, 0, 49, 80), (17, 82, 81, 18), (19, 20, 83, 84), (22, 86, 85, 21), (24, 87, 88, 23), (26, 89, 90, 25), (27, 28, 92, 91), (29, 93, 92, 28), (30, 31, 94, 95), (33, 96, 97, 32), (34, 98, 96, 33), (36, 100, 99, 35), (38, 101, 102, 37), (38, 18, 81, 101), (37, 102, 86, 22), (36, 21, 85, 100), (35, 99, 103, 39), (34, 39, 103, 98), (40, 32, 97, 104), (41, 40, 104, 105), (41, 105, 106, 42), (31, 42, 106, 94), (43, 30, 95, 107), (43, 107, 108, 44), (44, 108, 109, 45), (29, 45, 109, 93), (20, 27, 91, 83), (26, 19, 84, 89), (25, 90, 110, 46), (24, 46, 110, 87), (23, 88, 111, 47), (47, 111, 112, 48), (17, 48, 112, 82), (0, 17, 18, 1), (3, 20, 19, 113), (115, 22, 21, 114), (116, 24, 23, 9), (117, 26, 25, 10), (11, 28, 27, 118), (12, 29, 28, 11), (119, 31, 30, 120), (15, 33, 32, 121), (122, 34, 33, 15), (124, 36, 35, 123), (16, 38, 37, 125), (1, 18, 38, 16), (125, 37, 22, 115), (114, 21, 36, 124), (123, 35, 39, 7), (7, 39, 34, 122), (121, 32, 40, 6), (6, 40, 41, 14), (14, 41, 42, 5), (5, 42, 31, 119), (120, 30, 43, 126), (126, 43, 44, 13), (13, 44, 45, 4), (4, 45, 29, 12), (118, 27, 20, 3), (113, 19, 26, 117), (10, 25, 46, 127), (127, 46, 24, 116), (9, 23, 47, 2), (2, 47, 48, 8), (17, 0, 8, 48), (209, 159, 158, 233), (233, 158, 225, 234), (234, 225, 157, 210), (210, 157, 156, 235), (235, 156, 183, 236), (236, 183, 182, 237), (237, 182, 155, 238), (238, 155, 154, 239), (239, 154, 226, 240), (240, 226, 181, 241), (241, 181, 180, 242), (242, 180, 153, 212), (212, 153, 145, 243), (243, 145, 227, 244), (244, 227, 146, 214), (214, 146, 228, 245), (245, 228, 179, 246), (246, 179, 147, 247), (247, 147, 229, 217), (217, 229, 178, 248), (248, 178, 230, 249), (249, 230, 152, 219), (219, 152, 177, 250), (250, 177, 231, 251), (251, 231, 176, 252), (252, 176, 151, 253), (253, 151, 148, 254), (254, 148, 232, 222), (222, 232, 150, 223), (223, 150, 175, 255), (255, 175, 149, 256), (159, 209, 256, 149), (273, 174, 173, 274), (274, 173, 184, 275), (275, 184, 172, 276), (276, 172, 171, 277), (277, 171, 185, 278), (278, 185, 170, 279), (279, 170, 186, 280), (280, 186, 187, 281), (281, 187, 188, 282), (282, 188, 189, 283), (283, 189, 190, 284), (284, 190, 169, 285), (285, 169, 191, 286), (286, 191, 192, 287), (287, 192, 168, 288), (288, 168, 167, 289), (289, 167, 193, 290), (290, 193, 194, 291), (291, 194, 166, 292), (292, 166, 165, 293), (293, 165, 195, 294), (294, 195, 164, 295), (295, 164, 163, 296), (296, 163, 162, 297), (297, 162, 196, 298), (298, 196, 197, 299), (299, 197, 198, 300), (300, 198, 161, 301), (301, 161, 160, 302), (302, 160, 199, 303), (303, 199, 200, 304), (174, 273, 304, 200), (268, 330, 326, 201), (201, 326, 305, 257), (257, 305, 318, 202), (202, 318, 306, 258), (258, 306, 336, 259), (259, 336, 325, 203), (203, 325, 307, 260), (260, 307, 308, 211), (211, 308, 324, 204), (204, 324, 323, 205), (205, 323, 309, 261), (261, 309, 317, 267), (267, 317, 310, 213), (213, 310, 322, 206), (206, 322, 316, 266), (266, 316, 327, 272), (272, 327, 311, 215), (215, 311, 335, 216), (216, 335, 319, 269), (269, 319, 312, 218), (218, 312, 328, 207), (207, 328, 315, 265), (265, 315, 334, 220), (220, 334, 333, 262), (262, 333, 321, 208), (208, 321, 313, 263), (263, 313, 332, 221), (221, 332, 320, 270), (270, 320, 329, 271), (271, 329, 314, 224), (224, 314, 331, 264), (330, 268, 264, 331), (368, 273, 274, 367), (367, 274, 275, 366), (366, 275, 276, 337), (337, 276, 277, 365), (365, 277, 278, 364), (364, 278, 279, 338), (338, 279, 280, 363), (363, 280, 281, 339), (339, 281, 282, 340), (340, 282, 283, 341), (341, 283, 284, 362), (362, 284, 285, 342), (342, 285, 286, 343), (343, 286, 287, 361), (361, 287, 288, 360), (360, 288, 289, 359), (359, 289, 290, 358), (358, 290, 291, 357), (357, 291, 292, 344), (344, 292, 293, 356), (356, 293, 294, 355), (355, 294, 295, 354), (354, 295, 296, 345), (345, 296, 297, 346), (346, 297, 298, 347), (347, 298, 299, 353), (353, 299, 300, 348), (348, 300, 301, 352), (352, 301, 302, 349), (349, 302, 303, 351), (351, 303, 304, 350), (273, 368, 350, 304), (330, 394, 390, 326), (326, 390, 369, 305), (305, 369, 382, 318), (318, 382, 370, 306), (306, 370, 400, 336), (336, 400, 389, 325), (325, 389, 371, 307), (307, 371, 372, 308), (308, 372, 388, 324), (324, 388, 387, 323), (323, 387, 373, 309), (309, 373, 381, 317), (317, 381, 374, 310), (310, 374, 386, 322), (322, 386, 380, 316), (316, 380, 391, 327), (327, 391, 375, 311), (311, 375, 399, 335), (335, 399, 383, 319), (319, 383, 376, 312), (312, 376, 392, 328), (328, 392, 379, 315), (315, 379, 398, 334), (334, 398, 397, 333), (333, 397, 385, 321), (321, 385, 377, 313), (313, 377, 396, 332), (332, 396, 384, 320), (320, 384, 393, 329), (329, 393, 378, 314), (314, 378, 395, 331), (394, 330, 331, 395), (432, 368, 367, 431), (431, 367, 366, 430), (430, 366, 337, 401), (401, 337, 365, 429), (429, 365, 364, 428), (428, 364, 338, 402), (402, 338, 363, 427), (427, 363, 339, 403), (403, 339, 340, 404), (404, 340, 341, 405), (405, 341, 362, 426), (426, 362, 342, 406), (406, 342, 343, 407), (407, 343, 361, 425), (425, 361, 360, 424), (424, 360, 359, 423), (423, 359, 358, 422), (422, 358, 357, 421), (421, 357, 344, 408), (408, 344, 356, 420), (420, 356, 355, 419), (419, 355, 354, 418), (418, 354, 345, 409), (409, 345, 346, 410), (410, 346, 347, 411), (411, 347, 353, 417), (417, 353, 348, 412), (412, 348, 352, 416), (416, 352, 349, 413), (413, 349, 351, 415), (415, 351, 350, 414), (368, 432, 414, 350), (159, 441, 442, 158), (158, 442, 440, 225), (225, 440, 451, 157), (157, 451, 443, 156), (156, 443, 462, 183), (183, 462, 464, 182), (182, 464, 444, 155), (155, 444, 450, 154), (154, 450, 433, 226), (226, 433, 452, 181), (181, 452, 461, 180), (180, 461, 449, 153), (153, 449, 453, 145), (145, 453, 439, 227), (227, 439, 460, 146), (146, 460, 438, 228), (228, 438, 463, 179), (179, 463, 459, 147), (147, 459, 434, 229), (229, 434, 458, 178), (178, 458, 437, 230), (230, 437, 445, 152), (152, 445, 454, 177), (177, 454, 435, 231), (231, 435, 455, 176), (176, 455, 446, 151), (151, 446, 456, 148), (148, 456, 436, 232), (232, 436, 448, 150), (150, 448, 457, 175), (175, 457, 447, 149), (441, 159, 149, 447), (490, 209, 233, 486), (486, 233, 234, 465), (465, 234, 210, 478), (478, 210, 235, 466), (466, 235, 236, 496), (496, 236, 237, 485), (485, 237, 238, 467), (467, 238, 239, 468), (468, 239, 240, 484), (484, 240, 241, 483), (483, 241, 242, 469), (469, 242, 212, 477), (477, 212, 243, 470), (470, 243, 244, 482), (482, 244, 214, 476), (476, 214, 245, 487), (487, 245, 246, 471), (471, 246, 247, 495), (495, 247, 217, 479), (479, 217, 248, 472), (472, 248, 249, 488), (488, 249, 219, 475), (475, 219, 250, 494), (494, 250, 251, 493), (493, 251, 252, 481), (481, 252, 253, 473), (473, 253, 254, 492), (492, 254, 222, 480), (480, 222, 223, 489), (489, 223, 255, 474), (474, 255, 256, 491), (209, 490, 491, 256), (172, 165, 166, 171), (184, 195, 165, 172), (173, 164, 195, 184), (173, 174, 163, 164), (174, 200, 162, 163), (162, 200, 199, 196), (196, 199, 160, 197), (197, 160, 161, 198), (171, 166, 194, 185), (185, 194, 193, 170), (170, 193, 167, 186), (186, 167, 168, 187), (187, 168, 192, 188), (188, 192, 191, 189), (189, 191, 169, 190), (59, 52, 61, 60), (54, 67, 71, 69), (69, 71, 66, 70), (70, 66, 65, 50), (50, 65, 64, 49), (49, 64, 72, 80), (80, 72, 73, 79), (79, 73, 74, 55), (55, 74, 63, 56), (56, 63, 62, 78), (78, 62, 75, 57), (57, 75, 76, 58), (58, 76, 77, 51), (51, 77, 61, 52), (53, 68, 67, 54), (101, 99, 100, 102), (81, 103, 99, 101), (82, 98, 103, 81), (112, 96, 98, 82), (111, 97, 96, 112), (88, 104, 97, 111), (87, 105, 104, 88), (105, 87, 110, 106), (106, 110, 90, 94), (94, 90, 89, 95), (95, 89, 84, 107), (107, 84, 83, 108), (108, 83, 91, 109), (85, 86, 102, 100), (109, 91, 92, 93), (503, 504, 138, 139), (504, 132, 137, 138), (132, 133, 136, 137), (133, 502, 507, 136), (502, 134, 497, 507), (134, 135, 501, 497), (135, 505, 506, 501), (131, 503, 139, 500), (130, 131, 500, 498), (129, 130, 498, 140), (128, 129, 140, 499), (128, 499, 508, 510), (508, 141, 144, 510), (141, 509, 143, 144), (509, 142, 511, 143), (128, 268, 201, 129), (129, 201, 257, 130), (130, 257, 202, 131), (131, 202, 258, 503), (503, 258, 259, 504), (504, 259, 203, 132), (132, 203, 260, 133), (133, 260, 211, 502), (502, 211, 204, 134), (134, 204, 205, 135), (135, 205, 261, 505), (505, 261, 267, 506), (506, 267, 213, 501), (501, 213, 206, 497), (497, 206, 266, 507), (507, 266, 272, 136), (136, 272, 215, 137), (137, 215, 216, 138), (138, 216, 269, 139), (139, 269, 218, 500), (500, 218, 207, 498), (498, 207, 265, 140), (140, 265, 220, 499), (499, 220, 262, 508), (508, 262, 208, 141), (141, 208, 263, 509), (509, 263, 221, 142), (142, 221, 270, 511), (511, 270, 271, 143), (143, 271, 224, 144), (144, 224, 264, 510), (268, 128, 510, 264), (394, 537, 533, 390), (537, 490, 486, 533), (390, 533, 512, 369), (533, 486, 465, 512), (369, 512, 525, 382), (512, 465, 478, 525), (382, 525, 513, 370), (525, 478, 466, 513), (370, 513, 543, 400), (513, 466, 496, 543), (400, 543, 532, 389), (543, 496, 485, 532), (389, 532, 514, 371), (532, 485, 467, 514), (371, 514, 515, 372), (514, 467, 468, 515), (372, 515, 531, 388), (515, 468, 484, 531), (388, 531, 530, 387), (531, 484, 483, 530), (387, 530, 516, 373), (530, 483, 469, 516), (373, 516, 524, 381), (516, 469, 477, 524), (381, 524, 517, 374), (524, 477, 470, 517), (374, 517, 529, 386), (517, 470, 482, 529), (386, 529, 523, 380), (529, 482, 476, 523), (380, 523, 534, 391), (523, 476, 487, 534), (391, 534, 518, 375), (534, 487, 471, 518), (375, 518, 542, 399), (518, 471, 495, 542), (399, 542, 526, 383), (542, 495, 479, 526), (383, 526, 519, 376), (526, 479, 472, 519), (376, 519, 535, 392), (519, 472, 488, 535), (392, 535, 522, 379), (535, 488, 475, 522), (379, 522, 541, 398), (522, 475, 494, 541), (398, 541, 540, 397), (541, 494, 493, 540), (397, 540, 528, 385), (540, 493, 481, 528), (385, 528, 520, 377), (528, 481, 473, 520), (377, 520, 539, 396), (520, 473, 492, 539), (396, 539, 527, 384), (539, 492, 480, 527), (384, 527, 536, 393), (527, 480, 489, 536), (393, 536, 521, 378), (536, 489, 474, 521), (378, 521, 538, 395), (521, 474, 491, 538), (490, 537, 538, 491), (537, 394, 395, 538), (441, 552, 553, 442), (552, 432, 431, 553), (442, 553, 551, 440), (553, 431, 430, 551), (440, 551, 562, 451), (551, 430, 401, 562), (451, 562, 554, 443), (562, 401, 429, 554), (443, 554, 573, 462), (554, 429, 428, 573), (462, 573, 575, 464), (573, 428, 402, 575), (464, 575, 555, 444), (575, 402, 427, 555), (444, 555, 561, 450), (555, 427, 403, 561), (450, 561, 544, 433), (561, 403, 404, 544), (433, 544, 563, 452), (544, 404, 405, 563), (452, 563, 572, 461), (563, 405, 426, 572), (461, 572, 560, 449), (572, 426, 406, 560), (449, 560, 564, 453), (560, 406, 407, 564), (453, 564, 550, 439), (564, 407, 425, 550), (439, 550, 571, 460), (550, 425, 424, 571), (460, 571, 549, 438), (571, 424, 423, 549), (438, 549, 574, 463), (549, 423, 422, 574), (463, 574, 570, 459), (574, 422, 421, 570), (459, 570, 545, 434), (570, 421, 408, 545), (434, 545, 569, 458), (545, 408, 420, 569), (458, 569, 548, 437), (569, 420, 419, 548), (437, 548, 556, 445), (548, 419, 418, 556), (445, 556, 565, 454), (556, 418, 409, 565), (454, 565, 546, 435), (565, 409, 410, 546), (435, 546, 566, 455), (546, 410, 411, 566), (455, 566, 557, 446), (566, 411, 417, 557), (446, 557, 567, 456), (557, 417, 412, 567), (456, 567, 547, 436), (567, 412, 416, 547), (436, 547, 559, 448), (547, 416, 413, 559), (448, 559, 568, 457), (559, 413, 415, 568), (457, 568, 558, 447), (568, 415, 414, 558), (432, 552, 558, 414), (552, 441, 447, 558)])
me_tube_005.polygons.foreach_set('use_smooth', [1, 1, 1, 1, 1, 1, 1, 1, 1, 1, 1, 1, 1, 1, 1, 1, 1, 1, 1, 1, 1, 1, 1, 1, 1, 1, 1, 1, 1, 1, 1, 1, 1, 1, 1, 1, 1, 1, 1, 1, 1, 1, 1, 1, 1, 1, 1, 1, 1, 1, 1, 1, 1, 1, 1, 1, 1, 1, 1, 1, 1, 1, 1, 1, 1, 1, 1, 1, 1, 1, 1, 1, 1, 1, 1, 1, 1, 1, 1, 1, 1, 1, 1, 1, 1, 1, 1, 1, 1, 1, 1, 1, 1, 1, 1, 1, 1, 1, 1, 1, 1, 1, 1, 1, 1, 1, 1, 1, 1, 1, 1, 1, 1, 1, 1, 1, 1, 1, 1, 1, 1, 1, 1, 1, 1, 1, 1, 1, 1, 1, 1, 1, 1, 1, 1, 1, 1, 1, 1, 1, 1, 1, 1, 1, 1, 1, 1, 1, 1, 1, 1, 1, 1, 1, 1, 1, 1, 1, 1, 1, 1, 1, 1, 1, 1, 1, 1, 1, 1, 1, 1, 1, 1, 1, 1, 1, 1, 1, 1, 1, 1, 1, 1, 1, 1, 1, 1, 1, 1, 1, 1, 1, 1, 1, 1, 1, 1, 1, 1, 1, 1, 1, 1, 1, 1, 1, 1, 1, 1, 1, 1, 1, 1, 1, 1, 1, 1, 1, 1, 1, 1, 1, 1, 1, 1, 1, 1, 1, 1, 1, 1, 1, 1, 1, 1, 1, 1, 1, 1, 1, 1, 1, 1, 1, 1, 1, 1, 1, 1, 1, 1, 1, 1, 1, 1, 1, 1, 1, 1, 1, 1, 1, 1, 1, 1, 1, 1, 1, 1, 1, 1, 1, 1, 1, 1, 1, 1, 1, 1, 1, 1, 1, 1, 1, 1, 1, 1, 1, 1, 1, 1, 1, 1, 1, 1, 1, 1, 1, 1, 1, 1, 1, 1, 1, 1, 1, 1, 1, 1, 1, 1, 1, 1, 1, 1, 1, 1, 1, 1, 1, 1, 1, 1, 1, 1, 1, 1, 1, 1, 1, 1, 1, 1, 1, 1, 1, 1, 1, 1, 1, 1, 1, 1, 1, 1, 1, 1, 1, 1, 1, 1, 1, 1, 1, 1, 1, 1, 1, 1, 1, 1, 1, 1, 1, 1, 1, 1, 0, 0, 0, 0, 0, 0, 0, 0, 0, 0, 0, 0, 0, 0, 0, 0, 0, 0, 0, 0, 0, 0, 0, 0, 0, 0, 0, 0, 0, 0, 1, 1, 1, 1, 1, 1, 1, 1, 1, 1, 1, 1, 1, 1, 1, 1, 1, 1, 1, 1, 1, 1, 1, 1, 1, 1, 1, 1, 1, 1, 1, 1, 1, 1, 1, 1, 1, 1, 1, 1, 1, 1, 1, 1, 1, 1, 1, 1, 1, 1, 1, 1, 1, 1, 1, 1, 1, 1, 1, 1, 1, 1, 1, 1, 1, 1, 1, 1, 1, 1, 1, 1, 1, 1, 1, 1, 1, 1, 1, 1, 1, 1, 1, 1, 1, 1, 1, 1, 1, 1, 1, 1, 1, 1, 1, 1, 1, 1, 1, 1, 1, 1, 1, 1, 1, 1, 1, 1, 1, 1, 1, 1, 1, 1, 1, 1, 1, 1, 1, 1, 1, 1, 1, 1, 1, 1, 1, 1, 1, 1, 1, 1, 1, 1, 1, 1, 1, 1, 1, 1, 1, 1, 1, 1, 1, 1, 1, 1, 1, 1, 1, 1, 1, 1, 1, 1, 1, 1, 1, 1, 1, 1, 1, 1, 1, 1, 1, 1, 1, 1, 1, 1, 1, 1, 1])
me_tube_005.polygons.foreach_set('material_index', [0, 0, 0, 0, 0, 0, 0, 0, 0, 0, 0, 0, 0, 0, 0, 0, 0, 0, 0, 0, 0, 0, 0, 0, 0, 0, 0, 0, 0, 0, 0, 0, 0, 0, 0, 0, 0, 0, 0, 0, 0, 0, 0, 0, 0, 0, 0, 0, 0, 0, 0, 0, 0, 0, 0, 0, 0, 0, 0, 0, 0, 0, 0, 0, 0, 0, 0, 0, 0, 0, 0, 0, 0, 0, 0, 0, 0, 0, 0, 0, 0, 0, 0, 0, 0, 0, 0, 0, 0, 0, 0, 0, 0, 0, 0, 0, 1, 1, 1, 1, 1, 1, 1, 1, 1, 1, 1, 1, 1, 1, 1, 1, 1, 1, 1, 1, 1, 1, 1, 1, 1, 1, 1, 1, 1, 1, 1, 1, 1, 1, 1, 1, 1, 1, 1, 1, 1, 1, 1, 1, 1, 1, 1, 1, 1, 1, 1, 1, 1, 1, 1, 1, 1, 1, 1, 1, 1, 1, 1, 1, 1, 1, 1, 1, 1, 1, 1, 1, 1, 1, 1, 1, 1, 1, 1, 1, 1, 1, 1, 1, 1, 1, 1, 1, 1, 1, 1, 1, 1, 1, 1, 1, 1, 1, 1, 1, 1, 1, 1, 1, 1, 1, 1, 1, 1, 1, 1, 1, 1, 1, 1, 1, 1, 1, 1, 1, 1, 1, 1, 1, 1, 1, 1, 1, 1, 1, 1, 1, 1, 1, 1, 1, 1, 1, 1, 1, 1, 1, 1, 1, 1, 1, 1, 1, 1, 1, 1, 1, 1, 1, 1, 1, 1, 1, 1, 1, 1, 1, 1, 1, 1, 1, 1, 1, 1, 1, 1, 1, 1, 1, 1, 1, 1, 1, 1, 1, 1, 1, 1, 1, 1, 1, 1, 1, 1, 1, 1, 1, 1, 1, 1, 1, 1, 1, 1, 1, 1, 1, 1, 1, 1, 1, 1, 1, 1, 1, 1, 1, 1, 1, 1, 1, 1, 1, 1, 1, 1, 1, 1, 1, 1, 1, 1, 1, 1, 1, 1, 1, 1, 1, 1, 1, 1, 1, 1, 1, 1, 1, 1, 1, 1, 1, 1, 1, 1, 1, 1, 1, 1, 1, 1, 1, 1, 1, 1, 1, 1, 1, 1, 1, 1, 1, 1, 1, 1, 1, 1, 0, 0, 0, 0, 0, 0, 0, 0, 0, 0, 0, 0, 0, 0, 0, 0, 0, 0, 0, 0, 0, 0, 0, 0, 0, 0, 0, 0, 0, 0, 1, 1, 1, 1, 1, 1, 1, 1, 1, 1, 1, 1, 1, 1, 1, 1, 1, 1, 1, 1, 1, 1, 1, 1, 1, 1, 1, 1, 1, 1, 1, 1, 1, 1, 1, 1, 1, 1, 1, 1, 1, 1, 1, 1, 1, 1, 1, 1, 1, 1, 1, 1, 1, 1, 1, 1, 1, 1, 1, 1, 1, 1, 1, 1, 1, 1, 1, 1, 1, 1, 1, 1, 1, 1, 1, 1, 1, 1, 1, 1, 1, 1, 1, 1, 1, 1, 1, 1, 1, 1, 1, 1, 1, 1, 1, 1, 1, 1, 1, 1, 1, 1, 1, 1, 1, 1, 1, 1, 1, 1, 1, 1, 1, 1, 1, 1, 1, 1, 1, 1, 1, 1, 1, 1, 1, 1, 1, 1, 1, 1, 1, 1, 1, 1, 1, 1, 1, 1, 1, 1, 1, 1, 1, 1, 1, 1, 1, 1, 1, 1, 1, 1, 1, 1, 1, 1, 1, 1, 1, 1, 1, 1, 1, 1, 1, 1, 1, 1, 1, 1, 1, 1, 1, 1, 1])
_k = {(0, 1): 0.31373, (11, 12): 0.31373, (1, 16): 0.31373, (6, 14): 0.31373, (5, 14): 0.31373, (4, 13): 0.31373, (4, 12): 0.31373, (2, 9): 0.31373, (2, 8): 0.31373, (0, 8): 0.31373, (17, 18): 0.31373, (19, 20): 0.31373, (21, 22): 0.31373, (23, 24): 0.31373, (25, 26): 0.31373, (27, 28): 0.31373, (28, 29): 0.31373, (30, 31): 0.31373, (32, 33): 0.31373, (33, 34): 0.31373, (35, 36): 0.31373, (37, 38): 0.31373, (18, 38): 0.31373, (22, 37): 0.31373, (21, 36): 0.31373, (35, 39): 0.31373, (34, 39): 0.31373, (32, 40): 0.31373, (40, 41): 0.31373, (41, 42): 0.31373, (31, 42): 0.31373, (30, 43): 0.31373, (43, 44): 0.31373, (44, 45): 0.31373, (29, 45): 0.31373, (20, 27): 0.31373, (19, 26): 0.31373, (25, 46): 0.31373, (24, 46): 0.31373, (23, 47): 0.31373, (47, 48): 0.31373, (17, 48): 0.31373, (49, 50): 1.0, (51, 52): 1.0, (53, 54): 1.0, (55, 56): 1.0, (57, 58): 1.0, (59, 60): 1.0, (60, 61): 1.0, (62, 63): 1.0, (64, 65): 1.0, (65, 66): 1.0, (67, 68): 1.0, (69, 70): 1.0, (50, 70): 1.0, (54, 69): 1.0, (53, 68): 1.0, (67, 71): 1.0, (66, 71): 1.0, (64, 72): 1.0, (72, 73): 1.0, (73, 74): 1.0, (63, 74): 1.0, (62, 75): 1.0, (75, 76): 1.0, (76, 77): 1.0, (61, 77): 1.0, (52, 59): 1.0, (51, 58): 1.0, (57, 78): 1.0, (56, 78): 1.0, (55, 79): 1.0, (79, 80): 1.0, (49, 80): 1.0, (81, 82): 1.0, (83, 84): 1.0, (85, 86): 1.0, (87, 88): 1.0, (89, 90): 1.0, (91, 92): 1.0, (92, 93): 1.0, (94, 95): 1.0, (96, 97): 1.0, (96, 98): 1.0, (99, 100): 1.0, (101, 102): 1.0, (81, 101): 1.0, (86, 102): 1.0, (85, 100): 1.0, (99, 103): 1.0, (98, 103): 1.0, (97, 104): 1.0, (104, 105): 1.0, (105, 106): 1.0, (94, 106): 1.0, (95, 107): 1.0, (107, 108): 1.0, (108, 109): 1.0, (93, 109): 1.0, (83, 91): 1.0, (84, 89): 1.0, (90, 110): 1.0, (87, 110): 1.0, (88, 111): 1.0, (111, 112): 1.0, (82, 112): 1.0, (114, 115): 0.31373, (123, 124): 0.31373, (114, 124): 0.31373, (113, 117): 0.31373, (116, 127): 0.31373, (120, 126): 0.31373, (115, 125): 0.31373, (119, 120): 0.31373, (3, 113): 0.31373, (11, 118): 0.31373, (15, 121): 0.31373, (7, 123): 0.31373, (6, 121): 0.31373, (13, 126): 0.31373, (3, 118): 0.31373, (10, 127): 0.31373, (5, 119): 0.31373, (7, 122): 0.31373, (16, 125): 0.31373, (15, 122): 0.31373, (10, 117): 0.31373, (9, 116): 0.31373}
me_tube_005.attributes.new('crease_edge', 'FLOAT', 'EDGE').data.foreach_set('value', [_k.get((min(e.vertices), max(e.vertices)), 0.0) for e in me_tube_005.edges])
me_tube_005.materials.append(mat_glass_002)
me_tube_005.materials.append(mat_beerglassmap)
me_tube_005.use_remesh_preserve_volume = False
me_tube_005.use_remesh_preserve_attributes = False
me_tube_005.use_mirror_vertex_groups = False
me_tube_005.update()
me_tube_011 = bpy.data.meshes.new('Tube.011')
me_tube_011.from_pydata([(0.01147, -0.68, 0.1895), (0.6056, 0.3404, 0.1893), (0.6879, -0.04947, 0.1894), (0.5396, -0.4195, 0.1895), (0.3207, 0.6189, 0.1893), (-0.6827, 0.3679, 0.2265), (-0.3682, 0.6888, 0.2264), (0.7205, 0.1606, 0.6614), (0.5725, -0.4466, 0.6647), (0.01172, -0.7232, 0.6666), (-0.6431, 0.3467, 0.6639), (-0.147, 0.7266, 0.6604), (0.06721, 0.7358, 0.6593), (-0.3469, 0.649, 0.6616), (-0.7166, 0.1451, 0.6649), (0.2231, -0.6859, 0.6661), (0.8867, 0.1969, 1.586), (0.01427, -0.8906, 1.588), (-0.2468, -0.8504, 1.588), (-0.1811, 0.8936, 1.586), (-0.882, 0.1777, 1.588), (0.791, 0.4429, 1.586), (0.09154, 0.9478, 2.316), (0.01987, -0.9348, 2.316), (0.9346, 0.2052, 2.316), (-0.7113, -0.5941, 2.316), (-0.2528, -0.8715, 2.092), (0.7221, -0.564, 2.092), (0.4293, 0.8275, 2.091), (0.01478, -0.9126, 2.092), (0.9091, 0.202, 2.091), (-0.4377, 0.8182, 2.091), (-0.9039, 0.1823, 2.092), (0.2105, -0.6449, 0.1895), (-0.631, -0.2608, 0.1895), (-0.138, 0.6852, 0.1893), (-0.5224, -0.4313, 0.1895), (-0.6744, 0.1376, 0.1895), (0.6821, 0.3825, 0.2264), (-0.5893, -0.4874, 0.2265), (-0.5519, 0.5543, 0.2264), (0.5474, 0.5659, 0.2263), (-0.156, 0.7711, 0.2264), (0.7258, -0.2794, 0.2265), (0.361, 0.6963, 0.2263), (0.07136, 0.7809, 0.2263), (-0.2128, -0.7331, 0.2265), (0.7749, -0.05702, 0.2264), (0.6426, 0.3604, 0.6602), (0.73, -0.05363, 0.6626), (0.6837, -0.2631, 0.6638), (0.4176, -0.5951, 0.6655), (-0.2005, -0.6906, 0.6668), (-0.397, -0.6041, 0.6668), (-0.5552, -0.4591, 0.6666), (-0.6705, -0.278, 0.6662), (-0.7214, -0.06949, 0.6656), (-0.52, 0.5223, 0.6629), (0.3401, 0.6562, 0.6586), (0.5158, 0.5333, 0.6591), (0.8036, 0.1788, 1.124), (0.2487, -0.7653, 1.127), (-0.387, 0.7235, 1.124), (-0.164, 0.8101, 1.123), (-0.7993, 0.1614, 1.126), (-0.2236, -0.7705, 1.127), (0.7168, 0.4017, 1.123), (0.8983, -0.06682, 1.587), (0.8413, -0.3246, 1.587), (-0.8878, -0.08633, 1.588), (-0.6401, 0.642, 1.587), (0.6348, 0.6557, 1.586), (-0.2538, -0.8927, 2.316), (0.4439, 0.8451, 2.316), (-0.9197, 0.185, 2.316), (0.8869, -0.3415, 2.316), (0.5434, -0.7696, 2.316), (-0.825, 0.4451, 2.316), (0.01109, -0.6471, 0.1895), (0.008584, -0.4254, 0.1895), (-0.002764, 0.6155, 0.1893), (0.000183, 0.3339, 0.1894), (0.4861, 0.5031, 0.1893), (-0.1883, -0.6493, 0.1895), (0.6443, -0.2467, 0.1894), (0.6789, 0.1523, 0.1894), (0.2744, -0.8447, 1.588), (0.8343, 0.4632, 2.316), (0.7433, -0.5782, 2.316), (-0.4271, 0.798, 1.587), (0.7044, -0.5504, 1.588), (-0.6832, -0.5656, 1.588), (0.811, 0.4542, 2.091), (0.921, -0.06835, 2.092), (0.8625, -0.3326, 2.092), (0.5266, -0.7512, 2.092), (0.2813, -0.8656, 2.092), (-0.5005, -0.7625, 2.092), (-0.7001, -0.5796, 2.092), (-0.8455, -0.3513, 2.092), (-0.9098, -0.08834, 2.092), (-0.8113, 0.4366, 2.092), (-0.656, 0.6582, 2.092), (-0.1855, 0.9162, 2.091), (0.08483, 0.928, 2.091), (0.6509, 0.6723, 2.091), (0.3937, -0.5593, 0.1895), (-0.3734, -0.5679, 0.1895), (-0.6789, -0.06441, 0.1895), (-0.6052, 0.3275, 0.1894), (-0.4892, 0.4929, 0.1894), (-0.3262, 0.6122, 0.1894), (0.7648, 0.1704, 0.2264), (0.6077, -0.4742, 0.2265), (0.4433, -0.6318, 0.2265), (0.2368, -0.7281, 0.2265), (0.01245, -0.7678, 0.2265), (-0.4213, -0.6414, 0.2265), (-0.7117, -0.2952, 0.2265), (-0.7658, -0.07387, 0.2265), (-0.7607, 0.1539, 0.2265), (0.8142, -0.06022, 1.125), (0.7625, -0.2938, 1.126), (0.6385, -0.4985, 1.126), (0.4656, -0.664, 1.127), (0.01299, -0.8069, 1.127), (-0.4427, -0.6741, 1.128), (-0.6192, -0.5123, 1.127), (-0.7478, -0.3104, 1.127), (-0.8046, -0.07791, 1.127), (-0.7174, 0.3862, 1.126), (-0.58, 0.5821, 1.125), (0.07491, 0.8204, 1.122), (0.3794, 0.7316, 1.122), (0.5753, 0.5945, 1.122), (-0.86, -0.3606, 2.316), (-0.9258, -0.09172, 2.316), (-0.185, 0.9358, 2.316), (0.004462, -0.05694, 0.1894), (0.002234, 0.145, 0.1894), (-0.001562, 0.498, 0.1893), (0.06372, 0.6939, 0.1893), (0.006655, -0.2537, 0.1895), (0.01015, -0.5636, 0.1895), (0.9468, -0.07128, 2.316), (0.5137, -0.733, 1.588), (0.2925, -0.8867, 2.316), (-0.5072, -0.7812, 2.316), (-0.4885, -0.744, 1.588), (-0.8251, -0.3429, 1.588), (-0.7916, 0.4258, 1.587), (-0.6662, 0.6718, 2.316), (-0.4429, 0.8355, 2.316), (0.08261, 0.9051, 1.586), (0.4186, 0.8071, 1.585), (0.6706, 0.6864, 2.316), (0.6873, 0.1522, 4.277), (0.3982, -0.5682, 4.277), (0.01132, -0.6902, 4.277), (-0.1909, -0.6591, 4.277), (-0.6875, -0.06722, 4.277), (-0.6389, -0.2659, 4.277), (-0.683, 0.1373, 4.277), (-0.4956, 0.497, 4.277), (-0.1401, 0.6921, 4.277), (0.5459, -0.4267, 4.277), (5.545, 1.177, 4.277), (4.944, 2.722, 4.277), (5.618, -0.4786, 4.277), (3.202, -4.661, 4.277), (4.399, -3.515, 4.277), (1.699, -5.362, 4.277), (0.06671, -5.65, 4.277), (-1.572, -5.398, 4.277), (-3.09, -4.73, 4.277), (-4.312, -3.61, 4.277), (-5.597, -0.6011, 4.277), (-5.203, -2.211, 4.277), (-5.56, 1.056, 4.277), (-4.993, 2.614, 4.277), (-4.042, 3.972, 4.277), (0.4959, 5.625, 4.277), (2.606, 5.009, 4.277), (3.964, 4.059, 4.277), (-1.16, 5.552, 4.277), (-2.705, 4.952, 4.277), (5.259, -2.097, 4.277), (5.545, 1.177, -3.249), (5.618, -0.4786, -3.249), (3.202, -4.661, -3.249), (4.399, -3.515, -3.249), (-1.572, -5.398, -3.249), (0.06671, -5.65, -3.249), (-3.09, -4.73, -3.249), (-4.312, -3.61, -3.249), (-5.203, -2.211, -3.249), (-5.597, -0.6011, -3.249), (-5.56, 1.056, -3.249), (-4.993, 2.614, -3.249), (-4.042, 3.972, -3.249), (-2.705, 4.952, -3.249), (0.4959, 5.625, -3.249), (3.964, 4.059, -3.249), (2.606, 5.009, -3.249), (-1.16, 5.552, -3.249), (4.944, 2.722, -3.249), (5.259, -2.097, -3.249), (1.699, -5.362, -3.249), (0.004706, 0.01199, -3.249), (0.6132, 0.3428, 4.277), (0.6963, -0.05211, 4.277), (-0.3781, -0.5767, 4.277), (-0.529, -0.4385, 4.277), (-0.613, 0.3295, 4.277), (-0.3307, 0.618, 4.277), (0.06428, 0.701, 4.277), (0.4922, 0.5078, 4.277), (0.3247, 0.6251, 4.277), (0.652, -0.2518, 4.277), (0.2128, -0.6547, 4.277)], [], [(38, 1, 85, 112), (112, 85, 2, 47), (47, 2, 84, 43), (43, 84, 3, 113), (113, 3, 106, 114), (114, 106, 33, 115), (0, 116, 115, 33), (116, 0, 83, 46), (46, 83, 107, 117), (117, 107, 36, 39), (39, 36, 34, 118), (118, 34, 108, 119), (119, 108, 37, 120), (120, 37, 109, 5), (5, 109, 110, 40), (40, 110, 111, 6), (6, 111, 35, 42), (42, 35, 141, 45), (45, 141, 4, 44), (1, 38, 41, 82), (82, 41, 44, 4), (48, 38, 112, 7), (7, 112, 47, 49), (49, 47, 43, 50), (50, 43, 113, 8), (8, 113, 114, 51), (51, 114, 115, 15), (15, 115, 116, 9), (9, 116, 46, 52), (52, 46, 117, 53), (53, 117, 39, 54), (54, 39, 118, 55), (55, 118, 119, 56), (56, 119, 120, 14), (14, 120, 5, 10), (10, 5, 40, 57), (57, 40, 6, 13), (13, 6, 42, 11), (11, 42, 45, 12), (12, 45, 44, 58), (38, 48, 59, 41), (41, 59, 58, 44), (66, 48, 7, 60), (21, 66, 60, 16), (60, 7, 49, 121), (16, 60, 121, 67), (121, 49, 50, 122), (67, 121, 122, 68), (122, 50, 8, 123), (68, 122, 123, 90), (123, 8, 51, 124), (90, 123, 124, 145), (124, 51, 15, 61), (145, 124, 61, 86), (61, 15, 9, 125), (86, 61, 125, 17), (125, 9, 52, 65), (17, 125, 65, 18), (65, 52, 53, 126), (18, 65, 126, 148), (126, 53, 54, 127), (148, 126, 127, 91), (127, 54, 55, 128), (91, 127, 128, 149), (128, 55, 56, 129), (149, 128, 129, 69), (129, 56, 14, 64), (69, 129, 64, 20), (64, 14, 10, 130), (20, 64, 130, 150), (130, 10, 57, 131), (150, 130, 131, 70), (131, 57, 13, 62), (70, 131, 62, 89), (62, 13, 11, 63), (89, 62, 63, 19), (63, 11, 12, 132), (19, 63, 132, 153), (132, 12, 58, 133), (153, 132, 133, 154), (66, 21, 71, 134), (48, 66, 134, 59), (134, 71, 154, 133), (59, 134, 133, 58), (139, 37, 108, 138), (85, 139, 138, 2), (81, 109, 37, 139), (1, 81, 139, 85), (82, 4, 80, 140), (1, 82, 140, 81), (140, 80, 111, 110), (110, 109, 81, 140), (80, 4, 141), (111, 80, 141, 35), (138, 108, 34, 142), (2, 138, 142, 84), (142, 34, 36, 79), (84, 142, 79, 3), (79, 36, 107, 143), (3, 79, 143, 106), (143, 107, 83, 78), (106, 143, 78, 33), (83, 0, 78), (78, 0, 33), (87, 92, 30, 24), (92, 21, 16, 30), (24, 30, 93, 144), (30, 16, 67, 93), (144, 93, 94, 75), (75, 94, 27, 88), (93, 67, 68, 94), (94, 68, 90, 27), (88, 27, 95, 76), (76, 95, 96, 146), (27, 90, 145, 95), (95, 145, 86, 96), (146, 96, 29, 23), (96, 86, 17, 29), (23, 29, 26, 72), (29, 17, 18, 26), (72, 26, 97, 147), (147, 97, 98, 25), (26, 18, 148, 97), (97, 148, 91, 98), (25, 98, 99, 135), (135, 99, 100, 136), (98, 91, 149, 99), (99, 149, 69, 100), (136, 100, 32, 74), (100, 69, 20, 32), (74, 32, 101, 77), (32, 20, 150, 101), (77, 101, 102, 151), (151, 102, 31, 152), (101, 150, 70, 102), (102, 70, 89, 31), (152, 31, 103, 137), (31, 89, 19, 103), (137, 103, 104, 22), (103, 19, 153, 104), (22, 104, 28, 73), (104, 153, 154, 28), (21, 92, 105, 71), (71, 105, 28, 154), (92, 87, 155, 105), (105, 155, 73, 28), (209, 156, 166, 167), (165, 157, 169, 170), (157, 219, 171, 169), (158, 159, 173, 172), (159, 211, 174, 173), (161, 160, 176, 177), (160, 162, 178, 176), (163, 214, 185, 180), (215, 217, 182, 181), (217, 216, 183, 182), (164, 215, 181, 184), (214, 164, 184, 185), (216, 209, 167, 183), (213, 163, 180, 179), (162, 213, 179, 178), (156, 210, 168, 166), (210, 218, 186, 168), (212, 161, 177, 175), (218, 165, 170, 186), (211, 212, 175, 174), (219, 158, 172, 171), (167, 166, 187, 205), (170, 169, 189, 190), (169, 171, 207, 189), (172, 173, 191, 192), (173, 174, 193, 191), (177, 176, 196, 195), (176, 178, 197, 196), (180, 185, 200, 199), (181, 182, 203, 201), (182, 183, 202, 203), (184, 181, 201, 204), (185, 184, 204, 200), (183, 167, 205, 202), (179, 180, 199, 198), (178, 179, 198, 197), (166, 168, 188, 187), (168, 186, 206, 188), (175, 177, 195, 194), (186, 170, 190, 206), (174, 175, 194, 193), (171, 172, 192, 207), (205, 187, 208), (190, 189, 208), (189, 207, 208), (192, 191, 208), (191, 193, 208), (195, 196, 208), (196, 197, 208), (199, 200, 208), (201, 203, 208), (203, 202, 208), (204, 201, 208), (200, 204, 208), (202, 205, 208), (198, 199, 208), (197, 198, 208), (187, 188, 208), (188, 206, 208), (194, 195, 208), (206, 190, 208), (193, 194, 208), (207, 192, 208), (24, 156, 209, 87), (76, 157, 165, 88), (146, 219, 157, 76), (72, 159, 158, 23), (147, 211, 159, 72), (136, 160, 161, 135), (74, 162, 160, 136), (152, 214, 163, 151), (73, 217, 215, 22), (155, 216, 217, 73), (22, 215, 164, 137), (137, 164, 214, 152), (87, 209, 216, 155), (151, 163, 213, 77), (77, 213, 162, 74), (144, 210, 156, 24), (75, 218, 210, 144), (135, 161, 212, 25), (88, 165, 218, 75), (25, 212, 211, 147), (23, 158, 219, 146)])
me_tube_011.polygons.foreach_set('material_index', [1, 1, 1, 1, 1, 1, 1, 1, 1, 1, 1, 1, 1, 1, 1, 1, 1, 1, 1, 1, 1, 1, 1, 1, 1, 1, 1, 1, 1, 1, 1, 1, 1, 1, 1, 1, 1, 1, 1, 1, 1, 1, 1, 1, 1, 1, 1, 1, 1, 1, 1, 1, 1, 1, 1, 1, 1, 1, 1, 1, 1, 1, 1, 1, 1, 1, 1, 1, 1, 1, 1, 1, 1, 1, 1, 1, 1, 1, 1, 1, 1, 1, 1, 1, 1, 1, 1, 1, 1, 1, 1, 1, 1, 1, 1, 1, 1, 1, 1, 1, 1, 1, 1, 1, 1, 1, 1, 1, 1, 1, 1, 1, 1, 1, 1, 1, 1, 1, 1, 1, 1, 1, 1, 1, 1, 1, 1, 1, 1, 1, 1, 1, 1, 1, 1, 1, 1, 1, 1, 1, 1, 1, 1, 1, 1, 1, 1, 1, 1, 1, 1, 1, 1, 1, 1, 1, 1, 1, 1, 1, 1, 1, 1, 1, 1, 1, 1, 1, 1, 1, 1, 1, 1, 1, 1, 1, 1, 1, 1, 1, 1, 1, 1, 1, 1, 1, 1, 1, 1, 1, 1, 1, 1, 1, 1, 1, 1, 1, 1, 1, 1, 1, 1, 1, 1, 1, 1, 1, 1, 1, 1, 1, 1, 1, 1, 1, 1, 1, 1, 1, 1, 1, 1, 1, 1, 1, 1, 1, 1, 1])
me_tube_011.materials.append(mat_glass_002)
me_tube_011.materials.append(None)
me_tube_011.use_remesh_preserve_volume = False
me_tube_011.use_remesh_preserve_attributes = False
me_tube_011.use_mirror_vertex_groups = False
me_tube_011.update()
me_plane_001 = bpy.data.meshes.new('Plane.001')
me_plane_001.from_pydata([(0.6277, 0.6277, -0.002727), (-0.6277, -0.6277, -0.002727), (0.6277, -0.6277, -0.002727), (-0.6277, 0.6277, -0.002727), (-5.96e-08, -0.6277, -0.002727), (-0.6277, 2.384e-07, -0.002727), (1.192e-07, 0.6277, -0.002727), (-0.1569, 0.6277, -0.002727), (-0.1569, -0.6277, -0.002727), (0.1569, -0.6277, -0.002727), (0.1569, 0.6277, -0.002727), (0.1569, 1.08e-07, -0.002727), (0.6277, 0.1569, -0.002727), (-0.6277, 0.1569, -0.002727), (-0.1569, 0.1569, -0.002727), (0.1569, 0.1569, -0.002727), (-0.1569, -0.1569, -0.002727), (5.215e-08, 0.1569, -0.002727), (0.6277, -0.1569, -0.002727), (-0.6277, -0.1569, -0.002727), (7.451e-09, -0.1569, -0.002727), (0.1569, -0.1569, -0.002727), (0.6277, 2.98e-08, -0.002727), (-0.1569, 1.602e-07, -0.002727), (2.99e-08, 1.346e-07, -0.002727), (0.1569, 1.063e-07, 0.009669), (-0.1569, 1.584e-07, 0.009669), (0.6277, 2.804e-08, 0.009669), (0.1569, -0.1569, 0.009669), (-0.6277, -0.1569, 0.009669), (0.6277, -0.1569, 0.009669), (0.1569, 0.1569, 0.009669), (0.1569, -0.6277, 0.009669), (7.451e-09, -0.1569, 0.009669), (2.99e-08, 1.312e-07, 0.009669), (1.192e-07, 0.6277, 0.009669), (-5.96e-08, -0.6277, 0.009669), (-0.1569, -0.1569, 0.009669), (-0.1569, 0.1569, 0.009669), (5.215e-08, 0.1569, 0.009669), (-0.6277, 0.1569, 0.009669), (0.6277, 0.1569, 0.009669), (0.1569, 0.6277, 0.009669), (-0.1569, -0.6277, 0.009669), (-0.1569, 0.6277, 0.009669), (-0.6277, 2.367e-07, 0.009669), (-0.6277, 0.6277, 0.009669), (0.6277, -0.6277, 0.009669), (-0.6277, -0.6277, 0.009669), (0.6277, 0.6277, 0.009669), (-0.1489, 1.56e-07, 0.009669), (0.1489, 1.065e-07, 0.009669), (5.111e-08, 0.1489, 0.009669), (8.692e-09, -0.1489, 0.009669), (-0.1062, -0.1062, 0.009669), (0.1062, -0.1062, 0.009669), (-0.1062, 0.1062, 0.009669), (0.1062, 0.1062, 0.009669), (5.111e-08, 0.1489, -0.002727), (-0.1489, 1.593e-07, -0.002727), (0.1489, 1.098e-07, -0.002727), (8.692e-09, -0.1489, -0.002727), (-0.1062, -0.1062, -0.002727), (0.1062, -0.1062, -0.002727), (-0.1062, 0.1062, -0.002727), (0.1062, 0.1062, -0.002727)], [], [(14, 13, 3, 7), (10, 0, 12, 15), (8, 1, 19, 16), (2, 9, 21, 18), (6, 17, 14, 7), (20, 4, 8, 16), (10, 15, 17, 6), (21, 9, 4, 20), (16, 19, 5, 23), (18, 21, 11, 22), (23, 5, 13, 14), (22, 11, 15, 12), (4, 36, 43, 8), (1, 48, 29, 19), (8, 43, 48, 1), (2, 47, 32, 9), (13, 40, 46, 3), (0, 49, 41, 12), (49, 0, 10, 42), (19, 29, 45, 5), (5, 45, 40, 13), (12, 41, 27, 22), (22, 27, 30, 18), (6, 35, 42, 10), (9, 32, 36, 4), (7, 44, 35, 6), (18, 30, 47, 2), (3, 46, 44, 7), (46, 40, 38, 44), (42, 31, 41, 49), (29, 48, 43, 37), (28, 32, 47, 30), (38, 39, 35, 44), (43, 36, 33, 37), (39, 31, 42, 35), (36, 32, 28, 33), (45, 29, 37, 26), (25, 28, 30, 27), (40, 45, 26, 38), (31, 25, 27, 41), (34, 50, 54, 53), (33, 53, 54, 37), (37, 54, 50, 26), (34, 53, 55, 51), (25, 51, 55, 28), (28, 55, 53, 33), (34, 52, 56, 50), (26, 50, 56, 38), (38, 56, 52, 39), (34, 51, 57, 52), (39, 52, 57, 31), (31, 57, 51, 25), (24, 61, 62, 59), (23, 59, 62, 16), (16, 62, 61, 20), (24, 60, 63, 61), (20, 61, 63, 21), (21, 63, 60, 11), (24, 59, 64, 58), (17, 58, 64, 14), (14, 64, 59, 23), (24, 58, 65, 60), (11, 60, 65, 15), (15, 65, 58, 17)])
me_plane_001.polygons.foreach_set('use_smooth', [True] * 64)
_uv = me_plane_001.uv_layers.new(name='UVTex')
_uv.uv.foreach_set('vector', [0.165, 0.8405, -0.8562, 0.8405, -0.8562, 1.862, 0.165, 1.862, 0.8458, 1.862, 1.867, 1.862, 1.867, 0.8405, 0.8458, 0.8405, 0.165, -0.8614, -0.8562, -0.8614, -0.8562, 0.1597, 0.165, 0.1597, 1.867, -0.8614, 0.8458, -0.8614, 0.8458, 0.1597, 1.867, 0.1597, 0.5054, 1.862, 0.5054, 0.8405, 0.165, 0.8405, 0.165, 1.862, 0.5054, 0.1597, 0.5054, -0.8614, 0.165, -0.8614, 0.165, 0.1597, 0.8458, 1.862, 0.8458, 0.8405, 0.5054, 0.8405, 0.5054, 1.862, 0.8458, 0.1597, 0.8458, -0.8614, 0.5054, -0.8614, 0.5054, 0.1597, 0.165, 0.1597, -0.8562, 0.1597, -0.8562, 0.5001, 0.165, 0.5001, 1.867, 0.1597, 0.8458, 0.1597, 0.8458, 0.5001, 1.867, 0.5001, 0.165, 0.5001, -0.8562, 0.5001, -0.8562, 0.8405, 0.165, 0.8405, 1.867, 0.5001, 0.8458, 0.5001, 0.8458, 0.8405, 1.867, 0.8405, 0.5054, -0.8614, 0.5054, -0.8614, 0.165, -0.8614, 0.165, -0.8614, -0.8562, -0.8614, -0.8562, -0.8614, -0.8562, 0.1597, -0.8562, 0.1597, 0.165, -0.8614, 0.165, -0.8614, -0.8562, -0.8614, -0.8562, -0.8614, 1.867, -0.8614, 1.867, -0.8614, 0.8458, -0.8614, 0.8458, -0.8614, -0.8562, 0.8405, -0.8562, 0.8405, -0.8562, 1.862, -0.8562, 1.862, 1.867, 1.862, 1.867, 1.862, 1.867, 0.8405, 1.867, 0.8405, 1.867, 1.862, 1.867, 1.862, 0.8458, 1.862, 0.8458, 1.862, -0.8562, 0.1597, -0.8562, 0.1597, -0.8562, 0.5001, -0.8562, 0.5001, -0.8562, 0.5001, -0.8562, 0.5001, -0.8562, 0.8405, -0.8562, 0.8405, 1.867, 0.8405, 1.867, 0.8405, 1.867, 0.5001, 1.867, 0.5001, 1.867, 0.5001, 1.867, 0.5001, 1.867, 0.1597, 1.867, 0.1597, 0.5054, 1.862, 0.5054, 1.862, 0.8458, 1.862, 0.8458, 1.862, 0.8458, -0.8614, 0.8458, -0.8614, 0.5054, -0.8614, 0.5054, -0.8614, 0.165, 1.862, 0.165, 1.862, 0.5054, 1.862, 0.5054, 1.862, 1.867, 0.1597, 1.867, 0.1597, 1.867, -0.8614, 1.867, -0.8614, -0.8562, 1.862, -0.8562, 1.862, 0.165, 1.862, 0.165, 1.862, -0.8562, 1.862, -0.8562, 0.8405, 0.165, 0.8405, 0.165, 1.862, 0.8458, 1.862, 0.8458, 0.8405, 1.867, 0.8405, 1.867, 1.862, -0.8562, 0.1597, -0.8562, -0.8614, 0.165, -0.8614, 0.165, 0.1597, 0.8458, 0.1597, 0.8458, -0.8614, 1.867, -0.8614, 1.867, 0.1597, 0.165, 0.8405, 0.5054, 0.8405, 0.5054, 1.862, 0.165, 1.862, 0.165, -0.8614, 0.5054, -0.8614, 0.5054, 0.1597, 0.165, 0.1597, 0.5054, 0.8405, 0.8458, 0.8405, 0.8458, 1.862, 0.5054, 1.862, 0.5054, -0.8614, 0.8458, -0.8614, 0.8458, 0.1597, 0.5054, 0.1597, -0.8562, 0.5001, -0.8562, 0.1597, 0.165, 0.1597, 0.165, 0.5001, 0.8458, 0.5001, 0.8458, 0.1597, 1.867, 0.1597, 1.867, 0.5001, -0.8562, 0.8405, -0.8562, 0.5001, 0.165, 0.5001, 0.165, 0.8405, 0.8458, 0.8405, 0.8458, 0.5001, 1.867, 0.5001, 1.867, 0.8405, 0.5054, 0.5001, 0.1824, 0.5001, 0.2749, 0.2697, 0.5054, 0.1771, 0.5054, 0.1597, 0.5054, 0.1771, 0.2749, 0.2697, 0.165, 0.1597, 0.165, 0.1597, 0.2749, 0.2697, 0.1824, 0.5001, 0.165, 0.5001, 0.5054, 0.5001, 0.5054, 0.1771, 0.7358, 0.2697, 0.8284, 0.5001, 0.8458, 0.5001, 0.8284, 0.5001, 0.7358, 0.2697, 0.8458, 0.1597, 0.8458, 0.1597, 0.7358, 0.2697, 0.5054, 0.1771, 0.5054, 0.1597, 0.5054, 0.5001, 0.5054, 0.8231, 0.2749, 0.7305, 0.1824, 0.5001, 0.165, 0.5001, 0.1824, 0.5001, 0.2749, 0.7305, 0.165, 0.8405, 0.165, 0.8405, 0.2749, 0.7305, 0.5054, 0.8231, 0.5054, 0.8405, 0.5054, 0.5001, 0.8284, 0.5001, 0.7358, 0.7305, 0.5054, 0.8231, 0.5054, 0.8405, 0.5054, 0.8231, 0.7358, 0.7305, 0.8458, 0.8405, 0.8458, 0.8405, 0.7358, 0.7305, 0.8284, 0.5001, 0.8458, 0.5001, 0.5054, 0.5001, 0.5054, 0.1771, 0.2749, 0.2697, 0.1824, 0.5001, 0.165, 0.5001, 0.1824, 0.5001, 0.2749, 0.2697, 0.165, 0.1597, 0.165, 0.1597, 0.2749, 0.2697, 0.5054, 0.1771, 0.5054, 0.1597, 0.5054, 0.5001, 0.8284, 0.5001, 0.7358, 0.2697, 0.5054, 0.1771, 0.5054, 0.1597, 0.5054, 0.1771, 0.7358, 0.2697, 0.8458, 0.1597, 0.8458, 0.1597, 0.7358, 0.2697, 0.8284, 0.5001, 0.8458, 0.5001, 0.5054, 0.5001, 0.1824, 0.5001, 0.2749, 0.7305, 0.5054, 0.8231, 0.5054, 0.8405, 0.5054, 0.8231, 0.2749, 0.7305, 0.165, 0.8405, 0.165, 0.8405, 0.2749, 0.7305, 0.1824, 0.5001, 0.165, 0.5001, 0.5054, 0.5001, 0.5054, 0.8231, 0.7358, 0.7305, 0.8284, 0.5001, 0.8458, 0.5001, 0.8284, 0.5001, 0.7358, 0.7305, 0.8458, 0.8405, 0.8458, 0.8405, 0.7358, 0.7305, 0.5054, 0.8231, 0.5054, 0.8405])
me_plane_001.materials.append(mat_foam)
me_plane_001.use_remesh_preserve_volume = False
me_plane_001.use_remesh_preserve_attributes = False
me_plane_001.use_mirror_vertex_groups = False
me_plane_001.update()
me_plane = bpy.data.meshes.new('Plane')
me_plane.from_pydata([(1.0, 1.0, 0.0), (1.0, -1.0, 0.0), (-1.0, -1.0, 0.0), (-1.0, 1.0, 0.0)], [], [(0, 3, 2, 1)])
_uv = me_plane.uv_layers.new(name='UVTex')
_uv.uv.foreach_set('vector', [0.0, 0.0, 1.0, 0.0, 1.0, 1.0, 0.0, 1.0])
me_plane.materials.append(mat_material_002)
me_plane.use_remesh_preserve_volume = False
me_plane.use_remesh_preserve_attributes = False
me_plane.use_mirror_vertex_groups = False
me_plane.update()
arm_armature = bpy.data.armatures.new('Armature')  # bones are not reproduced

# ---- objects
ob_beer_arm = bpy.data.objects.new('Beer.Arm', arm_armature)
ob_beersetupsurface_001 = bpy.data.objects.new('BeerSetupSurface.001', me_tube_006)
ob_beer_glass = bpy.data.objects.new('Beer.Glass', me_tube_005)
ob_beer_cut = bpy.data.objects.new('Beer.Cut', me_tube_011)
ob_beer_head = bpy.data.objects.new('Beer.Head', me_plane_001)
ob_beer_tex = bpy.data.objects.new('Beer.Tex', None)
ob_lamp = bpy.data.objects.new('Lamp', light_lamp_004)
ob_lamp_003 = bpy.data.objects.new('Lamp.003', light_lamp_003)
ob_plane = bpy.data.objects.new('Plane', me_plane)
ob_camera = bpy.data.objects.new('Camera', cam_camera)

# ---- transforms, parenting, visibility, modifiers, constraints
ob_beer_arm.location = (0.0, 0.0, 0.0)
ob_beer_arm.lock_rotations_4d = False
ob_beer_arm.empty_display_type = 'ARROWS'
ob_beer_arm.color = (0.0, 0.0, 0.0, 1.0)
ob_beer_arm.show_in_front = True
ob_beer_arm.lineart.crease_threshold = 0.0
ob_beersetupsurface_001.parent = ob_beer_arm
ob_beersetupsurface_001.matrix_parent_inverse = Matrix(((1.0, 5.561e-22, -2.581e-26, -4.763e-15), (1.695e-22, 7.55e-08, -1.0, 0.7984), (4.747e-22, 1.0, 7.55e-08, -1.251e-07), (0.0, 0.0, 0.0, 1.0)))
ob_beersetupsurface_001.location = (0.0, 0.0, 0.7999)
ob_beersetupsurface_001.lock_rotations_4d = False
ob_beersetupsurface_001.empty_display_type = 'ARROWS'
ob_beersetupsurface_001.color = (0.0, 0.0, 0.0, 1.0)
ob_beersetupsurface_001.hide_viewport = True
ob_beersetupsurface_001.hide_render = True
ob_beersetupsurface_001.show_wire = True
ob_beersetupsurface_001.lineart.crease_threshold = 0.0
ob_beer_glass.parent = ob_beer_arm
ob_beer_glass.matrix_parent_inverse = Matrix(((1.0, 0.0, 0.0, 0.0), (0.0, 7.55e-08, 1.0, -0.3702), (0.0, -1.0, 7.55e-08, 0.0), (0.0, 0.0, 0.0, 1.0)))
ob_beer_glass.location = (0.0, 0.0, 0.0)
ob_beer_glass.scale = (0.2118, 0.2118, 0.3444)
ob_beer_glass.lock_rotations_4d = False
ob_beer_glass.empty_display_type = 'ARROWS'
ob_beer_glass.color = (0.0, 0.0, 0.0, 1.0)
ob_beer_glass.display_type = 'WIRE'
ob_beer_glass.show_wire = True
ob_beer_glass.lineart.crease_threshold = 0.0
_vg = ob_beer_glass.vertex_groups.new(name='Bottom')
_m = ob_beer_glass.modifiers.new('Subsurf', 'SUBSURF')
_m.uv_smooth = 'PRESERVE_CORNERS'
_m.quality = 1
_m.render_levels = 1
ob_beer_cut.parent = ob_beer_arm
ob_beer_cut.matrix_parent_inverse = Matrix(((1.0, 0.0, 0.0, 0.0), (0.0, 7.55e-08, 1.0, -0.3702), (0.0, -1.0, 7.55e-08, 0.0), (0.0, 0.0, 0.0, 1.0)))
ob_beer_cut.location = (0.0, 0.0, 0.0)
ob_beer_cut.scale = (0.2118, 0.2118, 0.3444)
ob_beer_cut.lock_rotations_4d = False
ob_beer_cut.empty_display_type = 'ARROWS'
ob_beer_cut.color = (0.0, 0.0, 0.0, 1.0)
ob_beer_cut.hide_render = True
ob_beer_cut.display_type = 'BOUNDS'
ob_beer_cut.lineart.crease_threshold = 0.0
_vg = ob_beer_cut.vertex_groups.new(name='Bottom')
ob_beer_head.parent = ob_beer_arm
ob_beer_head.matrix_parent_inverse = Matrix(((1.0, 2.594e-21, 1.136e-21, -1.038e-21), (-2.771e-22, 7.55e-08, -1.0, 0.7779), (1.482e-21, 1.0, 7.55e-08, -1.756e-07), (0.0, 0.0, 0.0, 1.0)))
ob_beer_head.location = (0.0, 0.0, 0.7636)
ob_beer_head.lock_rotations_4d = False
ob_beer_head.empty_display_type = 'ARROWS'
ob_beer_head.color = (0.0, 0.0, 0.0, 1.0)
ob_beer_head.lineart.crease_threshold = 0.0
_m = ob_beer_head.modifiers.new('Boolean', 'BOOLEAN')
_m.object = ob_beer_cut
_m.solver = 'FAST'
_m = ob_beer_head.modifiers.new('Array', 'ARRAY')
_m.count = 3
_m.constant_offset_displace = (0.0, 0.0, 0.0)
_m.relative_offset_displace = (0.0, 0.0, 0.6)
_m = ob_beer_head.modifiers.new('EdgeSplit', 'EDGE_SPLIT')
_m = ob_beer_head.modifiers.new('Subsurf', 'SUBSURF')
_m.uv_smooth = 'PRESERVE_CORNERS'
_m.quality = 1
_m.render_levels = 1
_m.show_only_control_edges = False
_m = ob_beer_head.modifiers.new('Displace', 'DISPLACE')
_m.mid_level = 0.3
_m.strength = 0.06
_m.direction = 'Z'
_m.uv_layer = 'UVTex'
_m.texture_coords_object = ob_beer_glass
ob_beer_tex.parent = ob_beer_arm
ob_beer_tex.matrix_parent_inverse = Matrix(((1.0, -1.51e-07, 2.541e-21, 1.764e-14), (1.14e-14, 7.55e-08, -1.0, 0.7456), (1.51e-07, 1.0, 7.55e-08, -1.756e-07), (0.0, 0.0, 0.0, 1.0)))
ob_beer_tex.location = (0.0002307, -0.0005697, 0.8694)
ob_beer_tex.rotation_euler = (1.571, -1.916e-20, -5.684e-14)
ob_beer_tex.scale = (0.1784, 0.2401, 0.1784)
ob_beer_tex.lock_rotations_4d = False
ob_beer_tex.empty_display_type = 'CUBE'
ob_beer_tex.empty_image_offset = (0.0, 0.0)
ob_beer_tex.color = (0.0, 0.0, 0.0, 1.0)
ob_beer_tex.lineart.crease_threshold = 0.0
ob_lamp.location = (0.06941, 0.9075, 4.054)
ob_lamp.lock_rotations_4d = False
ob_lamp.empty_display_type = 'ARROWS'
ob_lamp.lineart.crease_threshold = 0.0
ob_lamp_003.location = (-2.896, -1.435, 4.167)
ob_lamp_003.rotation_euler = (-0.7824, 0.03818, 2.109)
ob_lamp_003.lock_rotations_4d = False
ob_lamp_003.empty_display_type = 'ARROWS'
ob_lamp_003.color = (0.0, 0.0, 0.0, 1.0)
ob_lamp_003.lineart.crease_threshold = 0.0
ob_plane.location = (0.0, 0.0, -0.004243)
ob_plane.scale = (4.139, 4.139, 4.139)
ob_plane.lock_rotations_4d = False
ob_plane.empty_display_type = 'ARROWS'
ob_plane.color = (0.0, 0.0, 0.0, 1.0)
ob_plane.lineart.crease_threshold = 0.0
ob_camera.location = (0.01592, -1.233, 1.161)
ob_camera.rotation_euler = (1.066, 0.002175, 0.015)
ob_camera.lock_rotations_4d = False
ob_camera.empty_display_type = 'ARROWS'
ob_camera.color = (0.0, 0.0, 0.0, 0.0)
ob_camera.display_type = 'WIRE'
ob_camera.lineart.crease_threshold = 0.0

# ---- collection membership
col_collection_1.objects.link(ob_beer_arm)
col_collection_1.objects.link(ob_beersetupsurface_001)
col_collection_1.objects.link(ob_beer_glass)
col_collection_1.objects.link(ob_beer_cut)
col_collection_1.objects.link(ob_beer_head)
col_collection_1.objects.link(ob_beer_tex)
col_collection_11.objects.link(ob_lamp)
col_collection_11.objects.link(ob_lamp_003)
col_collection_11.objects.link(ob_plane)
col_collection_11.objects.link(ob_camera)

# ---- scene / render settings (as saved in the file)
scene.camera = ob_camera
scene.frame_start = 1; scene.frame_end = 60; scene.frame_set(1)
scene.render.engine = 'BLENDER_EEVEE_NEXT'
scene.render.image_settings.compression = 90
scene.render.resolution_x = 600
scene.render.resolution_y = 600
scene.render.resolution_percentage = 50
scene.render.pixel_aspect_x = 100.0
scene.render.pixel_aspect_y = 100.0
scene.render.fps = 25
scene.render.dither_intensity = 0.0
scene.render.use_sequencer = False
scene.render.bake_margin = 2
scene.render.bake_bias = 0.0
scene.render.use_stamp_time = False
scene.render.use_stamp_date = False
scene.render.use_stamp_frame = False
scene.render.use_stamp_camera = False
scene.render.use_stamp_scene = False
scene.render.use_stamp_filename = False
scene.render.use_stamp_render_time = False
scene.render.stamp_font_size = 0
scene.render.stamp_foreground = (0.8, 0.8, 0.8, 0.0)
scene.render.stamp_background = (0.0, 0.0, 0.0, 0.0)
scene.cycles.use_denoising = False
scene.cycles.samples = 10
scene.cycles.sampling_pattern = 'TABULATED_SOBOL'
scene.cycles.light_sampling_threshold = 0.0
scene.cycles.use_adaptive_sampling = False
scene.cycles.use_light_tree = False
scene.cycles.blur_glossy = 0.0
scene.cycles.volume_bounces = 1
scene.cycles.pixel_filter_type = 'GAUSSIAN'
scene.cycles.sample_clamp_indirect = 0.0
scene.view_settings.view_transform = 'Raw'
bpy.context.view_layer.update()
